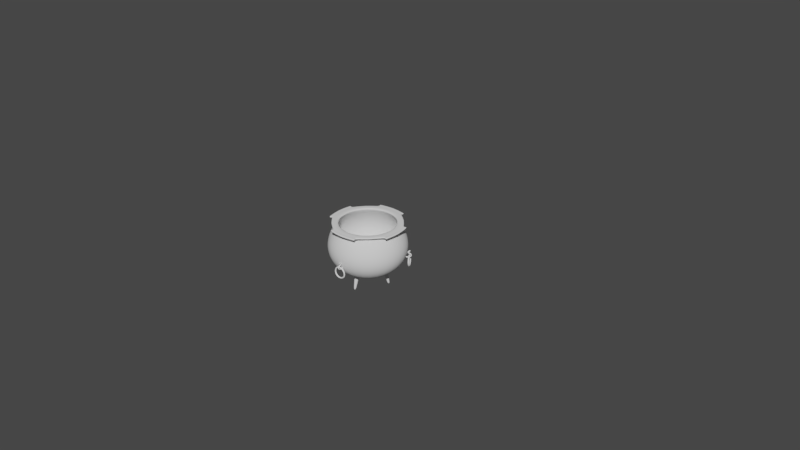 # Source: cauldron_ladle.blend  (saved by Blender 2.79.4; exported with 4.5.12 LTS)
import bpy
from mathutils import Matrix  # noqa: F401  (used for matrix-valued properties, if any)

bpy.ops.wm.read_factory_settings(use_empty=True)
scene = bpy.context.scene
scene.name = 'Scene'

# ---- collections
col_collection_1 = bpy.data.collections.new('Collection 1'); scene.collection.children.link(col_collection_1)
col_collection_1.hide_render = True
col_collection_1.hide_viewport = True
col_collection_2 = bpy.data.collections.new('Collection 2'); scene.collection.children.link(col_collection_2)
col_collection_5 = bpy.data.collections.new('Collection 5'); scene.collection.children.link(col_collection_5)
col_collection_5.hide_render = True
col_collection_5.hide_viewport = True

# ---- world
world_world = bpy.data.worlds.new('World'); scene.world = world_world
world_world.color = (0.05088, 0.05088, 0.05088)
world_world.use_sun_shadow = False
world_world.sun_shadow_jitter_overblur = 0.0
world_world.cycles.sampling_method = 'MANUAL'

# ---- meshes
me_plane = bpy.data.meshes.new('Plane')
me_plane.from_pydata([(0.01282, -0.007231, 0.08101), (0.01282, 0.0004619, 0.08101), (-0.01282, -0.007231, 0.08101), (-0.01282, 0.0004619, 0.08101), (0.0128, 0.0005405, 0.09063), (0.008524, 0.006937, 0.09063), (-0.008524, -0.01371, 0.09063), (-0.0128, -0.00731, 0.09063), (0.00846, 0.006989, 0.1002), (0.001353, 0.009933, 0.1002), (-0.001353, -0.0167, 0.1002), (-0.00846, -0.01376, 0.1002), (0.001271, 0.009941, 0.1099), (-0.006274, 0.00844, 0.1099), (0.006274, -0.01521, 0.1099), (-0.001271, -0.01671, 0.1099), (-0.006346, 0.008401, 0.1195), (-0.01179, 0.002962, 0.1195), (0.01179, -0.009731, 0.1195), (0.006346, -0.01517, 0.1195), (-0.01182, 0.002889, 0.1291), (-0.01333, -0.004656, 0.1291), (0.01333, -0.002113, 0.1291), (0.01182, -0.009658, 0.1291), (-0.01332, -0.004737, 0.1387), (-0.01037, -0.01184, 0.1387), (0.01037, 0.005076, 0.1387), (0.01332, -0.002032, 0.1387), (-0.01032, -0.01191, 0.1483), (-0.003925, -0.01618, 0.1483), (0.003925, 0.009413, 0.1483), (0.01032, 0.005139, 0.1483), (-0.003846, -0.01621, 0.1579), (0.003846, -0.01621, 0.1579), (-0.003846, 0.009437, 0.1579), (0.003846, 0.009437, 0.1579), (0.003925, -0.01618, 0.1676), (0.01032, -0.01191, 0.1676), (-0.01032, 0.005139, 0.1676), (-0.003925, 0.009413, 0.1676), (0.01037, -0.01184, 0.1772), (0.01332, -0.004737, 0.1772), (-0.01332, -0.002032, 0.1772), (-0.01037, 0.005076, 0.1772), (0.01333, -0.004656, 0.1868), (0.01182, 0.002889, 0.1868), (-0.01182, -0.009658, 0.1868), (-0.01333, -0.002113, 0.1868), (0.01179, 0.002962, 0.1964), (0.006346, 0.008401, 0.1964), (-0.006346, -0.01517, 0.1964), (-0.01179, -0.009731, 0.1964), (0.006274, 0.00844, 0.206), (-0.001271, 0.009941, 0.206), (0.001271, -0.01671, 0.206), (-0.006274, -0.01521, 0.206), (-0.001353, 0.009933, 0.2156), (-0.00846, 0.006989, 0.2156), (0.00846, -0.01376, 0.2156), (0.001353, -0.0167, 0.2156), (-0.008524, 0.006937, 0.2253), (-0.0128, 0.0005405, 0.2253), (0.0128, -0.00731, 0.2253), (0.008524, -0.01371, 0.2253), (-0.01282, 0.0004619, 0.2349), (-0.01282, -0.007231, 0.2349), (0.01282, 0.0004619, 0.2349), (0.01282, -0.007231, 0.2349), (-0.01282, 0.0004619, 0.2378), (-0.01282, -0.007231, 0.2378), (0.01282, 0.0004619, 0.2378), (0.01282, -0.007231, 0.2378), (-0.01282, 0.0004619, 0.4037), (-0.01282, -0.007231, 0.4037), (0.01282, 0.0004619, 0.4037), (0.01282, -0.007231, 0.4037), (-0.01282, 0.0004618, 0.4047), (-0.01282, -0.007231, 0.4048), (0.01282, 0.0004619, 0.4047), (0.01282, -0.007231, 0.4047), (-0.01998, 0.002608, 0.5177), (-0.01998, -0.009377, 0.5176), (0.01998, 0.003405, 0.5176), (0.01998, -0.00858, 0.5176), (-0.01255, 0.01209, 0.6484), (-0.01255, 0.004591, 0.6491), (0.01255, 0.01381, 0.6483), (0.01255, 0.006315, 0.649), (-0.01255, 0.01271, 0.6553), (-0.01255, 0.005208, 0.656), (0.01255, 0.01448, 0.6552), (0.01255, 0.006981, 0.6559), (-0.008463, 0.01505, 0.6953), (-0.008463, 0.009996, 0.6958), (0.008463, 0.0171, 0.6952), (0.008463, 0.01205, 0.6957), (-0.008463, 0.01548, 0.7009), (-0.008463, 0.01046, 0.7001), (0.008463, 0.01757, 0.7007), (0.008463, 0.01254, 0.7), (-0.008463, 0.008442, 0.7183), (-0.008463, 0.003365, 0.7183), (0.008463, 0.01065, 0.7182), (0.008463, 0.005578, 0.7182), (-0.008463, 0.01402, 0.7328), (-0.008463, 0.01161, 0.7373), (0.008463, 0.01633, 0.7327), (0.008463, 0.01396, 0.7372), (-0.008463, 0.03574, 0.7335), (-0.008463, 0.03868, 0.7376), (0.008463, 0.03806, 0.7332), (0.008463, 0.04103, 0.7373), (-0.008463, 0.04558, 0.7193), (-0.008463, 0.05056, 0.7182), (0.008463, 0.0478, 0.7189), (0.008463, 0.05277, 0.7179), (-0.008463, 0.0355, 0.7048), (-0.008463, 0.03852, 0.7007), (0.008463, 0.03762, 0.7045), (0.008463, 0.04061, 0.7004), (0.01282, -0.007231, 0.07765), (0.01282, 0.0004619, 0.07765), (-0.01282, -0.007231, 0.07765), (-0.01282, 0.0004619, 0.07765), (0.02288, -0.01444, 0.0), (0.02526, -0.002488, 0.0), (-0.02288, -0.01444, 0.0), (-0.02526, -0.002488, 0.0), (-0.0118, 0.0001554, 0.03883), (-0.0118, -0.006925, 0.03883), (0.0118, -0.006925, 0.03883), (0.0118, 0.0001554, 0.03883), (-2.406e-09, -0.007231, 0.08101), (-2.406e-09, 0.0004619, 0.08101), (0.002137, -0.006583, 0.09063), (0.003554, -0.004857, 0.1002), (0.003773, -0.002634, 0.1099), (0.00272, -0.0006647, 0.1195), (0.0007504, 0.000388, 0.1291), (-0.001472, 0.0001691, 0.1387), (-0.003198, -0.001248, 0.1483), (-0.003846, -0.003385, 0.1579), (-0.003198, -0.005522, 0.1676), (-0.001472, -0.006938, 0.1772), (0.0007504, -0.007157, 0.1868), (0.00272, -0.006104, 0.1964), (0.003773, -0.004135, 0.206), (0.003554, -0.001913, 0.2156), (0.002137, -0.0001864, 0.2253), (-2.406e-09, 0.0004619, 0.2349), (-0.002137, -0.0001864, 0.09063), (-0.003554, -0.001913, 0.1002), (-0.003773, -0.004135, 0.1099), (-0.00272, -0.006104, 0.1195), (-0.0007504, -0.007157, 0.1291), (0.001472, -0.006938, 0.1387), (0.003198, -0.005522, 0.1483), (0.003846, -0.003385, 0.1579), (0.003198, -0.001248, 0.1676), (0.001472, 0.0001691, 0.1772), (-0.0007504, 0.000388, 0.1868), (-0.00272, -0.0006647, 0.1964), (-0.003773, -0.002634, 0.206), (-0.003554, -0.004857, 0.2156), (-0.002137, -0.006583, 0.2253), (-2.406e-09, -0.007231, 0.2349), (-2.406e-09, 0.0004619, 0.2378), (-2.406e-09, -0.007231, 0.2378), (-2.406e-09, 0.0004619, 0.4037), (-2.406e-09, -0.007231, 0.4037), (-2.406e-09, 0.0004619, 0.4047), (-2.406e-09, -0.007231, 0.4047), (-2.406e-09, 0.003405, 0.5176), (-2.406e-09, -0.00858, 0.5176), (-2.406e-09, 0.01381, 0.6483), (-2.406e-09, 0.006315, 0.649), (-2.406e-09, 0.01448, 0.6552), (-2.406e-09, 0.006981, 0.6559), (-2.402e-09, 0.0171, 0.6952), (-2.402e-09, 0.009996, 0.6958), (-2.402e-09, 0.01757, 0.7007), (-2.402e-09, 0.01046, 0.7001), (-2.402e-09, 0.01065, 0.7182), (-2.402e-09, 0.005578, 0.7182), (-2.402e-09, 0.01402, 0.7328), (-2.402e-09, 0.01396, 0.7372), (-2.402e-09, 0.03806, 0.7332), (-2.402e-09, 0.03868, 0.7376), (-2.402e-09, 0.0478, 0.7189), (-2.402e-09, 0.05277, 0.7179), (-2.402e-09, 0.03762, 0.7045), (-2.402e-09, 0.04061, 0.7004), (-2.406e-09, -0.007231, 0.07765), (-2.406e-09, 0.0004619, 0.07765), (-2.402e-09, -0.01218, 0.0), (0.0, 0.0, 0.0), (-2.406e-09, -0.006925, 0.03883), (-2.406e-09, 0.0001554, 0.03883), (-4.234e-08, -0.1295, -0.0627), (0.01946, -0.03164, -0.02138), (0.01529, -0.05261, -0.03892), (0.01053, -0.07653, -0.05196), (0.005369, -0.1025, -0.05999), (0.06517, -0.03195, 0.0), (0.05542, -0.04654, -0.02138), (0.04354, -0.06431, -0.03892), (0.02999, -0.08459, -0.05196), (0.01529, -0.1066, -0.05999), (0.09753, -0.06431, 0.0), (0.08294, -0.07406, -0.02138), (0.06517, -0.08594, -0.03892), (0.04489, -0.09949, -0.05196), (0.02288, -0.1142, -0.05999), (0.115, -0.1066, 0.0), (0.09784, -0.11, -0.02138), (0.07687, -0.1142, -0.03892), (0.05295, -0.1189, -0.05196), (0.02699, -0.1241, -0.05999), (0.115, -0.1524, 0.0), (0.09784, -0.1489, -0.02138), (0.07687, -0.1448, -0.03892), (0.05295, -0.14, -0.05196), (0.02699, -0.1348, -0.05999), (0.09753, -0.1946, 0.0), (0.08294, -0.1849, -0.02138), (0.06517, -0.173, -0.03892), (0.04489, -0.1595, -0.05196), (0.02288, -0.1448, -0.05999), (0.06517, -0.227, 0.0), (0.05542, -0.2124, -0.02138), (0.04354, -0.1946, -0.03892), (0.02999, -0.1744, -0.05196), (0.01529, -0.1524, -0.05999), (0.02288, -0.2445, 0.0), (0.01946, -0.2273, -0.02138), (0.01529, -0.2063, -0.03892), (0.01053, -0.1824, -0.05196), (0.005369, -0.1565, -0.05999), (-0.02288, -0.2445, 0.0), (-0.01946, -0.2273, -0.02138), (-0.01529, -0.2063, -0.03892), (-0.01053, -0.1824, -0.05196), (-0.005369, -0.1565, -0.05999), (-0.06517, -0.227, 0.0), (-0.05542, -0.2124, -0.02138), (-0.04354, -0.1946, -0.03892), (-0.02999, -0.1744, -0.05196), (-0.01529, -0.1524, -0.05999), (-0.09753, -0.1946, 0.0), (-0.08294, -0.1849, -0.02138), (-0.06517, -0.173, -0.03892), (-0.04489, -0.1595, -0.05196), (-0.02288, -0.1448, -0.05999), (-0.115, -0.1524, 0.0), (-0.09784, -0.1489, -0.02138), (-0.07687, -0.1448, -0.03892), (-0.05295, -0.14, -0.05196), (-0.02699, -0.1348, -0.05999), (-0.115, -0.1066, 0.0), (-0.09784, -0.11, -0.02138), (-0.07687, -0.1142, -0.03892), (-0.05295, -0.1189, -0.05196), (-0.02699, -0.1241, -0.05999), (-0.09753, -0.06431, 0.0), (-0.08294, -0.07406, -0.02138), (-0.06517, -0.08594, -0.03892), (-0.04489, -0.09949, -0.05196), (-0.02288, -0.1142, -0.05999), (-0.06517, -0.03195, 0.0), (-0.05542, -0.04654, -0.02138), (-0.04354, -0.06431, -0.03892), (-0.02999, -0.08459, -0.05196), (-0.01529, -0.1066, -0.05999), (-0.01946, -0.03164, -0.02138), (-0.01529, -0.05261, -0.03892), (-0.01053, -0.07653, -0.05196), (-0.005369, -0.1025, -0.05999), (-1.922e-08, -0.02973, -0.02138), (-2.342e-08, -0.0511, -0.03892), (-3.183e-08, -0.07549, -0.05196), (-4.024e-08, -0.102, -0.05999), (-4.409e-08, -0.1295, -0.06979), (0.02148, -0.02148, -0.02847), (0.01688, -0.04463, -0.04601), (0.01163, -0.07103, -0.05905), (0.005927, -0.09968, -0.06708), (0.07193, -0.02182, 0.0), (0.06118, -0.03792, -0.02847), (0.04806, -0.05754, -0.04601), (0.03311, -0.07993, -0.05905), (0.01688, -0.1042, -0.06708), (0.1077, -0.05754, 0.0), (0.09156, -0.0683, -0.02847), (0.07193, -0.08141, -0.04601), (0.04955, -0.09637, -0.05905), (0.02526, -0.1126, -0.06708), (0.127, -0.1042, 0.0), (0.108, -0.108, -0.02847), (0.08485, -0.1126, -0.04601), (0.05845, -0.1179, -0.05905), (0.0298, -0.1236, -0.06708), (0.127, -0.1547, 0.0), (0.108, -0.151, -0.02847), (0.08485, -0.1464, -0.04601), (0.05845, -0.1411, -0.05905), (0.0298, -0.1354, -0.06708), (0.1077, -0.2014, 0.0), (0.09156, -0.1907, -0.02847), (0.07193, -0.1775, -0.04601), (0.04955, -0.1626, -0.05905), (0.02526, -0.1464, -0.06708), (0.07193, -0.2371, 0.0), (0.06118, -0.221, -0.02847), (0.04806, -0.2014, -0.04601), (0.03311, -0.179, -0.05905), (0.01688, -0.1547, -0.06708), (0.02526, -0.2565, 0.0), (0.02148, -0.2375, -0.02847), (0.01688, -0.2143, -0.04601), (0.01163, -0.1879, -0.05905), (0.005927, -0.1593, -0.06708), (-0.02526, -0.2565, 0.0), (-0.02148, -0.2375, -0.02847), (-0.01688, -0.2143, -0.04601), (-0.01163, -0.1879, -0.05905), (-0.005927, -0.1593, -0.06708), (-0.07193, -0.2371, 0.0), (-0.06118, -0.221, -0.02847), (-0.04807, -0.2014, -0.04601), (-0.03311, -0.179, -0.05905), (-0.01688, -0.1547, -0.06708), (-0.1077, -0.2014, 0.0), (-0.09156, -0.1907, -0.02847), (-0.07193, -0.1775, -0.04601), (-0.04955, -0.1626, -0.05905), (-0.02526, -0.1464, -0.06708), (-0.127, -0.1547, 0.0), (-0.108, -0.151, -0.02847), (-0.08485, -0.1464, -0.04601), (-0.05845, -0.1411, -0.05905), (-0.0298, -0.1354, -0.06708), (-0.127, -0.1042, 0.0), (-0.108, -0.108, -0.02847), (-0.08485, -0.1126, -0.04601), (-0.05845, -0.1179, -0.05905), (-0.0298, -0.1236, -0.06708), (-0.1077, -0.05754, 0.0), (-0.09156, -0.0683, -0.02847), (-0.07193, -0.08141, -0.04601), (-0.04955, -0.09637, -0.05905), (-0.02526, -0.1126, -0.06708), (-0.07193, -0.02182, 0.0), (-0.06118, -0.03792, -0.02847), (-0.04807, -0.05754, -0.04601), (-0.03311, -0.07993, -0.05905), (-0.01688, -0.1042, -0.06708), (-0.02148, -0.02148, -0.02847), (-0.01688, -0.04463, -0.04601), (-0.01163, -0.07103, -0.05905), (-0.005927, -0.09968, -0.06708), (-1.856e-08, -0.01937, -0.02847), (-2.32e-08, -0.04296, -0.04601), (-3.249e-08, -0.06989, -0.05905), (-4.177e-08, -0.0991, -0.06708), (0.07061, -0.0238, -0.003506), (0.1057, -0.05887, -0.003506), (0.1247, -0.1047, -0.003507), (0.1247, -0.1543, -0.003506), (0.1057, -0.2001, -0.003506), (0.07061, -0.2352, -0.003506), (0.02479, -0.2541, -0.003506), (-0.02479, -0.2541, -0.003506), (-0.07061, -0.2352, -0.003506), (-0.1057, -0.2001, -0.003506), (-0.1247, -0.1543, -0.003506), (-0.1247, -0.1047, -0.003506), (-0.1057, -0.05887, -0.003506), (-0.07061, -0.0238, -0.003506), (-2.286e-09, -0.002385, -0.003506), (-0.02479, -0.004827, -0.003506), (0.02479, -0.004827, -0.003506), (0.06455, -0.03288, -0.001356), (0.0966, -0.06493, -0.001356), (0.114, -0.1068, -0.001356), (0.114, -0.1521, -0.001356), (0.0966, -0.194, -0.001356), (0.06455, -0.2261, -0.001356), (0.02267, -0.2434, -0.001356), (-0.02267, -0.2434, -0.001356), (-0.06455, -0.2261, -0.001356), (-0.0966, -0.194, -0.001356), (-0.114, -0.1521, -0.001356), (-0.114, -0.1068, -0.001356), (-0.0966, -0.06493, -0.001356), (-0.06455, -0.03288, -0.001356), (-0.02267, -0.01553, -0.001356), (0.02267, -0.01553, -0.001356), (-3.469e-09, -0.0133, -0.001356), (0.0137, 0.0008027, 0.4156), (0.0137, -0.007418, 0.4157), (-0.0137, -0.007495, 0.4156), (-0.0137, 0.0007259, 0.4156), (-2.406e-09, 0.0008027, 0.4156), (-2.406e-09, -0.007418, 0.4157), (0.01297, 0.005173, 0.6385), (-0.01297, 0.003523, 0.6386), (-0.01297, 0.01127, 0.6379), (0.01297, 0.01292, 0.6377), (-2.406e-09, 0.01292, 0.6377), (-2.406e-09, 0.005173, 0.6385)], [], [(132, 0, 4, 134), (134, 4, 8, 135), (135, 8, 12, 136), (136, 12, 16, 137), (137, 16, 20, 138), (138, 20, 24, 139), (139, 24, 28, 140), (140, 28, 32, 141), (141, 32, 36, 142), (142, 36, 40, 143), (143, 40, 44, 144), (144, 44, 48, 145), (145, 48, 52, 146), (146, 52, 56, 147), (147, 56, 60, 148), (148, 60, 64, 149), (0, 1, 5, 4), (4, 5, 9, 8), (8, 9, 13, 12), (12, 13, 17, 16), (16, 17, 21, 20), (20, 21, 25, 24), (24, 25, 29, 28), (28, 29, 33, 32), (32, 33, 37, 36), (36, 37, 41, 40), (40, 41, 45, 44), (44, 45, 49, 48), (48, 49, 53, 52), (52, 53, 57, 56), (56, 57, 61, 60), (60, 61, 65, 64), (133, 3, 7, 150), (150, 7, 11, 151), (151, 11, 15, 152), (152, 15, 19, 153), (153, 19, 23, 154), (154, 23, 27, 155), (155, 27, 31, 156), (156, 31, 35, 157), (157, 35, 39, 158), (158, 39, 43, 159), (159, 43, 47, 160), (160, 47, 51, 161), (161, 51, 55, 162), (162, 55, 59, 163), (163, 59, 63, 164), (164, 63, 67, 165), (3, 2, 6, 7), (7, 6, 10, 11), (11, 10, 14, 15), (15, 14, 18, 19), (19, 18, 22, 23), (23, 22, 26, 27), (27, 26, 30, 31), (31, 30, 34, 35), (35, 34, 38, 39), (39, 38, 42, 43), (43, 42, 46, 47), (47, 46, 50, 51), (51, 50, 54, 55), (55, 54, 58, 59), (59, 58, 62, 63), (63, 62, 66, 67), (67, 66, 70, 71), (149, 64, 68, 166), (64, 65, 69, 68), (165, 67, 71, 167), (167, 71, 75, 169), (166, 68, 72, 168), (71, 70, 74, 75), (68, 69, 73, 72), (169, 75, 79, 171), (168, 72, 76, 170), (75, 74, 78, 79), (72, 73, 77, 76), (399, 398, 82, 83), (401, 400, 81, 80), (403, 399, 83, 173), (402, 401, 80, 172), (409, 404, 87, 175), (408, 406, 84, 174), (404, 407, 86, 87), (406, 405, 85, 84), (174, 84, 88, 176), (87, 86, 90, 91), (84, 85, 89, 88), (175, 87, 91, 177), (91, 90, 94, 95), (88, 89, 93, 92), (177, 91, 95, 179), (176, 88, 92, 178), (179, 95, 99, 181), (178, 92, 96, 180), (95, 94, 98, 99), (92, 93, 97, 96), (99, 98, 102, 103), (96, 97, 101, 100), (181, 99, 103, 183), (180, 96, 100, 182), (100, 101, 105, 104), (183, 103, 107, 185), (182, 100, 104, 184), (103, 102, 106, 107), (185, 107, 111, 187), (184, 104, 108, 186), (107, 106, 110, 111), (104, 105, 109, 108), (111, 110, 114, 115), (108, 109, 113, 112), (187, 111, 115, 189), (186, 108, 112, 188), (189, 115, 119, 191), (188, 112, 116, 190), (115, 114, 118, 119), (112, 113, 117, 116), (190, 116, 117, 191), (133, 1, 121, 193), (132, 2, 122, 192), (2, 3, 123, 122), (1, 0, 120, 121), (129, 128, 127, 126), (131, 130, 124, 125), (197, 131, 125, 195), (196, 129, 126, 194), (192, 122, 129, 196), (193, 121, 131, 197), (121, 120, 130, 131), (122, 123, 128, 129), (123, 193, 197, 128), (120, 192, 196, 130), (130, 196, 194, 124), (128, 197, 195, 127), (0, 132, 192, 120), (3, 133, 193, 123), (118, 190, 191, 119), (114, 188, 190, 118), (113, 189, 191, 117), (110, 186, 188, 114), (109, 187, 189, 113), (106, 184, 186, 110), (105, 185, 187, 109), (102, 182, 184, 106), (101, 183, 185, 105), (98, 180, 182, 102), (97, 181, 183, 101), (94, 178, 180, 98), (93, 179, 181, 97), (90, 176, 178, 94), (89, 177, 179, 93), (85, 175, 177, 89), (86, 174, 176, 90), (407, 408, 174, 86), (405, 409, 175, 85), (398, 402, 172, 82), (400, 403, 173, 81), (74, 168, 170, 78), (73, 169, 171, 77), (70, 166, 168, 74), (69, 167, 169, 73), (65, 165, 167, 69), (66, 149, 166, 70), (61, 164, 165, 65), (57, 163, 164, 61), (53, 162, 163, 57), (49, 161, 162, 53), (45, 160, 161, 49), (41, 159, 160, 45), (37, 158, 159, 41), (33, 157, 158, 37), (29, 156, 157, 33), (25, 155, 156, 29), (21, 154, 155, 25), (17, 153, 154, 21), (13, 152, 153, 17), (9, 151, 152, 13), (5, 150, 151, 9), (1, 133, 150, 5), (62, 148, 149, 66), (58, 147, 148, 62), (54, 146, 147, 58), (50, 145, 146, 54), (46, 144, 145, 50), (42, 143, 144, 46), (38, 142, 143, 42), (34, 141, 142, 38), (30, 140, 141, 34), (26, 139, 140, 30), (22, 138, 139, 26), (18, 137, 138, 22), (14, 136, 137, 18), (10, 135, 136, 14), (6, 134, 135, 10), (2, 132, 134, 6), (397, 396, 124, 194), (278, 200, 199, 277), (279, 201, 200, 278), (280, 202, 201, 279), (198, 202, 280), (204, 209, 382, 381), (198, 212, 207), (382, 208, 203, 381), (201, 206, 205, 200), (202, 207, 206, 201), (198, 217, 212), (383, 213, 208, 382), (206, 211, 210, 205), (207, 212, 211, 206), (209, 214, 383, 382), (384, 218, 213, 383), (211, 216, 215, 210), (212, 217, 216, 211), (214, 219, 384, 383), (198, 222, 217), (385, 223, 218, 384), (216, 221, 220, 215), (217, 222, 221, 216), (219, 224, 385, 384), (198, 227, 222), (386, 228, 223, 385), (221, 226, 225, 220), (222, 227, 226, 221), (224, 229, 386, 385), (198, 232, 227), (387, 233, 228, 386), (226, 231, 230, 225), (227, 232, 231, 226), (229, 234, 387, 386), (198, 237, 232), (388, 238, 233, 387), (231, 236, 235, 230), (232, 237, 236, 231), (234, 239, 388, 387), (198, 242, 237), (389, 243, 238, 388), (236, 241, 240, 235), (237, 242, 241, 236), (239, 244, 389, 388), (198, 247, 242), (241, 246, 245, 240), (242, 247, 246, 241), (244, 249, 390, 389), (198, 252, 247), (390, 248, 243, 389), (246, 251, 250, 245), (247, 252, 251, 246), (249, 254, 391, 390), (198, 257, 252), (391, 253, 248, 390), (252, 257, 256, 251), (254, 259, 392, 391), (198, 262, 257), (392, 258, 253, 391), (251, 256, 255, 250), (259, 264, 393, 392), (198, 267, 262), (393, 263, 258, 392), (256, 261, 260, 255), (257, 262, 261, 256), (264, 269, 394, 393), (198, 272, 267), (394, 268, 263, 393), (261, 266, 265, 260), (262, 267, 266, 261), (198, 276, 272), (395, 126, 268, 394), (266, 271, 270, 265), (267, 272, 271, 266), (269, 273, 395, 394), (282, 380, 364, 287), (271, 275, 274, 270), (272, 276, 275, 271), (198, 207, 202), (395, 397, 194, 126), (274, 278, 277, 273), (275, 279, 278, 274), (276, 280, 279, 275), (198, 280, 276), (378, 195, 125, 380), (361, 360, 282, 283), (362, 361, 283, 284), (363, 362, 284, 285), (281, 363, 285), (287, 364, 365, 292), (290, 295, 281), (286, 291, 365, 364), (283, 288, 289, 284), (284, 289, 290, 285), (295, 300, 281), (291, 296, 366, 365), (288, 293, 294, 289), (289, 294, 295, 290), (292, 365, 366, 297), (296, 301, 367, 366), (293, 298, 299, 294), (294, 299, 300, 295), (297, 366, 367, 302), (300, 305, 281), (301, 306, 368, 367), (298, 303, 304, 299), (299, 304, 305, 300), (302, 367, 368, 307), (305, 310, 281), (306, 311, 369, 368), (303, 308, 309, 304), (304, 309, 310, 305), (307, 368, 369, 312), (310, 315, 281), (311, 316, 370, 369), (308, 313, 314, 309), (309, 314, 315, 310), (312, 369, 370, 317), (315, 320, 281), (316, 321, 371, 370), (313, 318, 319, 314), (314, 319, 320, 315), (317, 370, 371, 322), (320, 325, 281), (321, 326, 372, 371), (318, 323, 324, 319), (319, 324, 325, 320), (322, 371, 372, 327), (325, 330, 281), (323, 328, 329, 324), (324, 329, 330, 325), (327, 372, 373, 332), (330, 335, 281), (326, 331, 373, 372), (328, 333, 334, 329), (329, 334, 335, 330), (332, 373, 374, 337), (335, 340, 281), (331, 336, 374, 373), (334, 339, 340, 335), (337, 374, 375, 342), (340, 345, 281), (336, 341, 375, 374), (333, 338, 339, 334), (342, 375, 376, 347), (345, 350, 281), (341, 346, 376, 375), (338, 343, 344, 339), (339, 344, 345, 340), (347, 376, 377, 352), (350, 355, 281), (346, 351, 377, 376), (343, 348, 349, 344), (344, 349, 350, 345), (355, 359, 281), (351, 127, 379, 377), (348, 353, 354, 349), (349, 354, 355, 350), (352, 377, 379, 356), (213, 218, 301, 296), (381, 203, 124, 396), (353, 357, 358, 354), (354, 358, 359, 355), (285, 290, 281), (379, 127, 195, 378), (357, 356, 360, 361), (358, 357, 361, 362), (359, 358, 362, 363), (281, 359, 363), (238, 243, 326, 321), (248, 253, 336, 331), (228, 233, 316, 311), (233, 238, 321, 316), (203, 286, 125, 124), (263, 268, 351, 346), (218, 223, 306, 301), (258, 263, 346, 341), (203, 208, 291, 286), (243, 248, 331, 326), (253, 258, 341, 336), (223, 228, 311, 306), (208, 213, 296, 291), (268, 126, 127, 351), (286, 364, 380, 125), (356, 379, 378, 360), (352, 356, 357, 353), (347, 352, 353, 348), (342, 347, 348, 343), (337, 342, 343, 338), (332, 337, 338, 333), (327, 332, 333, 328), (322, 327, 328, 323), (317, 322, 323, 318), (312, 317, 318, 313), (307, 312, 313, 308), (302, 307, 308, 303), (297, 302, 303, 298), (292, 297, 298, 293), (287, 292, 293, 288), (282, 287, 288, 283), (360, 378, 380, 282), (273, 277, 397, 395), (270, 274, 273, 269), (265, 270, 269, 264), (260, 265, 264, 259), (255, 260, 259, 254), (250, 255, 254, 249), (245, 250, 249, 244), (240, 245, 244, 239), (235, 240, 239, 234), (230, 235, 234, 229), (225, 230, 229, 224), (220, 225, 224, 219), (215, 220, 219, 214), (210, 215, 214, 209), (205, 210, 209, 204), (200, 205, 204, 199), (277, 199, 396, 397), (199, 204, 381, 396), (77, 171, 403, 400), (78, 170, 402, 398), (170, 76, 401, 402), (171, 79, 399, 403), (76, 77, 400, 401), (79, 78, 398, 399), (81, 173, 409, 405), (82, 172, 408, 407), (80, 81, 405, 406), (83, 82, 407, 404), (172, 80, 406, 408), (173, 83, 404, 409)])
me_plane.polygons.foreach_set('use_smooth', [True] * 425)
me_plane.use_remesh_preserve_volume = False
me_plane.use_remesh_preserve_attributes = False
me_plane.use_mirror_vertex_groups = False
me_plane.update()
me_cubeziercurve = bpy.data.meshes.new('CUBezierCurve')
me_cubeziercurve.from_pydata([(0.05102, 3.627e-09, 0.08956), (0.1005, 4.921e-09, 0.09984), (0.1471, 4.142e-09, 0.1165), (0.1895, 1.547e-09, 0.1391), (0.2263, -2.607e-09, 0.1672), (0.2563, -8.061e-09, 0.2005), (0.278, -1.456e-08, 0.2385), (0.2902, -2.184e-08, 0.2809), (0.2916, -2.965e-08, 0.3272), (0.2807, -3.773e-08, 0.3769), (0.2562, -4.582e-08, 0.4299), (0.2169, -5.367e-08, 0.4855), (0.2167, -5.456e-08, 0.4927), (0.2277, -5.48e-08, 0.4961), (0.2397, 0.0, 0.4966), (0.2546, 0.0, 0.4961), (0.2664, -5.384e-08, 0.4946), (0.04714, 0.01952, 0.08956), (0.09285, 0.03846, 0.09984), (0.1359, 0.05629, 0.1165), (0.1751, 0.07251, 0.1391), (0.2091, 0.08661, 0.1672), (0.2368, 0.09808, 0.2005), (0.2569, 0.1064, 0.2385), (0.2682, 0.1111, 0.2809), (0.2694, 0.1116, 0.3272), (0.2593, 0.1074, 0.3769), (0.2367, 0.09806, 0.4299), (0.2004, 0.083, 0.4855), (0.2002, 0.08292, 0.4927), (0.2104, 0.08715, 0.4961), (0.2214, 0.09172, 0.4966), (0.2352, 0.09744, 0.4961), (0.2462, 0.102, 0.4946), (0.03608, 0.03608, 0.08956), (0.07106, 0.07106, 0.09984), (0.104, 0.104, 0.1165), (0.134, 0.134, 0.1391), (0.16, 0.16, 0.1672), (0.1812, 0.1812, 0.2005), (0.1966, 0.1966, 0.2385), (0.2052, 0.2052, 0.2809), (0.2062, 0.2062, 0.3272), (0.1985, 0.1985, 0.3769), (0.1812, 0.1812, 0.4299), (0.1534, 0.1534, 0.4855), (0.1532, 0.1532, 0.4927), (0.161, 0.161, 0.4961), (0.1695, 0.1695, 0.4966), (0.1801, 0.1801, 0.4961), (0.1884, 0.1884, 0.4946), (0.01952, 0.04714, 0.08956), (0.03846, 0.09285, 0.09984), (0.05629, 0.1359, 0.1165), (0.07251, 0.1751, 0.1391), (0.08661, 0.2091, 0.1672), (0.09808, 0.2368, 0.2005), (0.1064, 0.2569, 0.2385), (0.1111, 0.2682, 0.2809), (0.1116, 0.2694, 0.3272), (0.1074, 0.2593, 0.3769), (0.09806, 0.2367, 0.4299), (0.083, 0.2004, 0.4855), (0.08292, 0.2002, 0.4927), (0.08715, 0.2104, 0.4961), (0.09172, 0.2214, 0.4966), (0.09744, 0.2352, 0.4961), (0.102, 0.2462, 0.4946), (-5.857e-09, 0.05102, 0.08956), (-9.314e-09, 0.1005, 0.09984), (-1.057e-08, 0.1471, 0.1165), (-9.83e-09, 0.1895, 0.1391), (-7.287e-09, 0.2263, 0.1672), (-3.142e-09, 0.2563, 0.2005), (2.405e-09, 0.278, 0.2385), (9.154e-09, 0.2902, 0.2809), (1.691e-08, 0.2916, 0.3272), (2.546e-08, 0.2807, 0.3769), (3.462e-08, 0.2562, 0.4299), (4.419e-08, 0.2169, 0.4855), (4.509e-08, 0.2167, 0.4927), (4.485e-08, 0.2277, 0.4961), (0.0, 0.2397, 0.4966), (0.0, 0.2546, 0.4961), (4.219e-08, 0.2664, 0.4946), (-1.073e-09, -1.073e-09, 0.08604), (0.2908, 0.0, 0.4946), (0.2687, 0.1113, 0.4946), (0.1115, 0.2692, 0.4946), (0.0, 0.2914, 0.4946), (2.11e-08, 0.2789, 0.4946), (0.1067, 0.2577, 0.4946), (0.2574, 0.1066, 0.4946), (0.2786, -2.692e-08, 0.4946), (0.08943, 0.2219, 0.4966), (0.09501, 0.2357, 0.4961), (0.09941, 0.2467, 0.4946), (0.1087, 0.2698, 0.4946), (0.1041, 0.2582, 0.4946), (0.2219, 0.08942, 0.4966), (0.2357, 0.09501, 0.4961), (0.2467, 0.09941, 0.4946), (0.2693, 0.1085, 0.4946), (0.258, 0.104, 0.4946)], [], [(0, 17, 85), (17, 34, 85), (34, 51, 85), (51, 68, 85), (1, 18, 17, 0), (18, 35, 34, 17), (35, 52, 51, 34), (52, 69, 68, 51), (2, 19, 18, 1), (19, 36, 35, 18), (36, 53, 52, 35), (53, 70, 69, 52), (3, 20, 19, 2), (20, 37, 36, 19), (37, 54, 53, 36), (54, 71, 70, 53), (4, 21, 20, 3), (21, 38, 37, 20), (38, 55, 54, 37), (55, 72, 71, 54), (5, 22, 21, 4), (22, 39, 38, 21), (39, 56, 55, 38), (56, 73, 72, 55), (6, 23, 22, 5), (23, 40, 39, 22), (40, 57, 56, 39), (57, 74, 73, 56), (7, 24, 23, 6), (24, 41, 40, 23), (41, 58, 57, 40), (58, 75, 74, 57), (8, 25, 24, 7), (25, 42, 41, 24), (42, 59, 58, 41), (59, 76, 75, 58), (9, 26, 25, 8), (26, 43, 42, 25), (43, 60, 59, 42), (60, 77, 76, 59), (10, 27, 26, 9), (27, 44, 43, 26), (44, 61, 60, 43), (61, 78, 77, 60), (11, 28, 27, 10), (28, 45, 44, 27), (45, 62, 61, 44), (62, 79, 78, 61), (30, 47, 46, 29), (47, 64, 63, 46), (64, 81, 80, 63), (29, 46, 45, 28), (46, 63, 62, 45), (63, 80, 79, 62), (100, 32, 31, 99), (32, 49, 48, 31), (49, 66, 65, 48), (95, 83, 82, 94), (31, 48, 47, 30), (48, 65, 64, 47), (94, 82, 81, 64), (33, 50, 49, 32), (50, 67, 66, 49), (96, 84, 83, 95), (99, 31, 30), (101, 33, 32, 100), (12, 29, 28, 11), (98, 97, 89, 90), (103, 102, 87, 92), (96, 98, 90, 84), (101, 103, 92, 33), (67, 91, 98, 96), (91, 88, 97, 98), (67, 96, 95, 66), (65, 94, 64), (66, 95, 94, 65), (16, 93, 103, 101), (93, 86, 102, 103), (16, 101, 100, 15), (14, 99, 30, 13), (15, 100, 99, 14), (13, 30, 29, 12)])
me_cubeziercurve.polygons.foreach_set('use_smooth', [True] * 82)
me_cubeziercurve.use_remesh_preserve_volume = False
me_cubeziercurve.use_remesh_preserve_attributes = False
me_cubeziercurve.use_mirror_vertex_groups = False
me_cubeziercurve.update()
me_cubeziercurve_000 = bpy.data.meshes.new('CUBezierCurve.000')
me_cubeziercurve_000.from_pydata([(0.2709, 0.1535, 0.1993), (0.2684, 0.1578, 0.1993), (0.2488, 0.1393, 0.1432), (0.2441, 0.1474, 0.1468), (0.2685, 0.1507, 0.1464), (0.2648, 0.1572, 0.1464), (0.2625, 0.1558, 0.1525), (0.2662, 0.1494, 0.1525), (0.2797, 0.1572, 0.1586), (0.2759, 0.1636, 0.1586), (0.2705, 0.1604, 0.1605), (0.2742, 0.154, 0.1605), (0.2772, 0.1558, 0.1733), (0.2735, 0.1622, 0.1733), (0.2684, 0.1593, 0.1699), (0.2721, 0.1528, 0.1699), (0.2645, 0.1484, 0.1829), (0.2608, 0.1548, 0.1829), (0.2563, 0.1523, 0.1778), (0.26, 0.1458, 0.1778), (0.2592, 0.1454, 0.1851), (0.2555, 0.1518, 0.1851), (0.25, 0.1486, 0.1838), (0.2537, 0.1422, 0.1838), (0.2607, 0.1462, 0.1878), (0.257, 0.1527, 0.1878), (0.2522, 0.1499, 0.1922), (0.2559, 0.1434, 0.1922), (0.264, 0.1481, 0.1911), (0.2603, 0.1546, 0.1911), (0.2565, 0.1524, 0.1968), (0.2602, 0.1459, 0.1968), (0.2691, 0.1511, 0.1946), (0.2654, 0.1575, 0.1946), (0.2639, 0.1566, 0.2014), (0.2676, 0.1502, 0.2014), (0.2676, 0.1502, 0.1743), (0.2521, 0.1498, 0.18), (0.269, 0.1553, 0.169), (0.28, 0.1574, 0.1661), (0.2715, 0.1525, 0.2029), (0.2537, 0.1529, 0.19), (0.2451, 0.1458, 0.1504), (0.2504, 0.1446, 0.1834), (0.2607, 0.1462, 0.1842), (0.2672, 0.1543, 0.1448), (0.2587, 0.1536, 0.1896), (0.2722, 0.1614, 0.1521), (0.2667, 0.1497, 0.1932), (0.2555, 0.1518, 0.1504), (0.2678, 0.1589, 0.2029), (0.2528, 0.146, 0.1933), (0.2756, 0.1527, 0.1716), (0.2555, 0.1518, 0.1432), (0.2549, 0.1429, 0.1903), (0.2637, 0.1523, 0.1842), (0.271, 0.1564, 0.161), (0.257, 0.1484, 0.1766), (0.2638, 0.1523, 0.154), (0.2592, 0.1454, 0.1432), (0.2574, 0.1422, 0.1844), (0.2582, 0.1448, 0.1948), (0.2639, 0.1566, 0.1743), (0.2763, 0.1638, 0.1661), (0.2631, 0.1519, 0.1897), (0.27, 0.1623, 0.1716), (0.2719, 0.1527, 0.1793), (0.2717, 0.1526, 0.1566), (0.257, 0.1527, 0.1842), (0.2778, 0.154, 0.1595), (0.263, 0.1454, 0.194), (0.2545, 0.1512, 0.1948), (0.2632, 0.1455, 0.1804), (0.2683, 0.1485, 0.1494), (0.2601, 0.1502, 0.1868), (0.2518, 0.1518, 0.1844), (0.2592, 0.1454, 0.1504), (0.263, 0.1561, 0.1932), (0.2715, 0.1525, 0.1957), (0.2574, 0.1486, 0.1983), (0.2742, 0.154, 0.1651), (0.2512, 0.1493, 0.1903), (0.2558, 0.1434, 0.18), (0.2601, 0.1459, 0.1868), (0.2792, 0.1612, 0.1581), (0.2627, 0.1581, 0.1494), (0.2696, 0.1557, 0.1993), (0.2693, 0.1491, 0.198), (0.2723, 0.1636, 0.1595), (0.2575, 0.1551, 0.194), (0.2576, 0.1552, 0.1804), (0.2682, 0.1591, 0.1793), (0.268, 0.159, 0.1566), (0.2677, 0.1545, 0.193), (0.2653, 0.1532, 0.2031), (0.2638, 0.148, 0.1995), (0.2624, 0.1472, 0.1896), (0.2759, 0.155, 0.1521), (0.2601, 0.1544, 0.1995), (0.2678, 0.1589, 0.1957), (0.2592, 0.1432, 0.19), (0.2766, 0.1597, 0.1742), (0.2637, 0.1587, 0.198), (0.2588, 0.1494, 0.1854), (0.2705, 0.1604, 0.1651), (0.2564, 0.1523, 0.1868), (0.2696, 0.1557, 0.1939), (0.2668, 0.1605, 0.1993), (0.2696, 0.1557, 0.2047), (0.2724, 0.1509, 0.1993), (0.2573, 0.1486, 0.1414), (0.2546, 0.1534, 0.1468), (0.2573, 0.1486, 0.1522), (0.2601, 0.1438, 0.1468), (0.2751, 0.1588, 0.1509), (0.2692, 0.1618, 0.1543), (0.2688, 0.1552, 0.1577), (0.2747, 0.1522, 0.1543), (0.2796, 0.1614, 0.1663), (0.2724, 0.1637, 0.1656), (0.2709, 0.1564, 0.1648), (0.278, 0.1541, 0.1656), (0.2712, 0.1566, 0.1806), (0.2651, 0.1595, 0.1768), (0.2647, 0.1528, 0.1731), (0.2707, 0.1499, 0.1768), (0.2601, 0.1502, 0.1852), (0.2536, 0.1529, 0.1821), (0.2528, 0.1459, 0.179), (0.2592, 0.1432, 0.1821), (0.2595, 0.1498, 0.186), (0.2528, 0.1524, 0.1886), (0.2517, 0.1453, 0.1912), (0.2584, 0.1428, 0.1886), (0.2616, 0.1511, 0.1883), (0.2557, 0.154, 0.1922), (0.2553, 0.1474, 0.1961), (0.2612, 0.1444, 0.1922), (0.2656, 0.1533, 0.1917), (0.2606, 0.1569, 0.1964), (0.2612, 0.1508, 0.2011), (0.2662, 0.1472, 0.1964), (0.2376, 0.1329, 0.1515), (0.2362, 0.1364, 0.1532), (0.2375, 0.1307, 0.148), (0.2333, 0.1347, 0.1429), (0.232, 0.1382, 0.1446), (0.2339, 0.1393, 0.1515), (0.232, 0.1404, 0.148), (0.2357, 0.1318, 0.1446), (0.2451, 0.1458, 0.1432), (0.2469, 0.1426, 0.1414), (0.2497, 0.1377, 0.1468), (0.2469, 0.1426, 0.1522), (0.2488, 0.1393, 0.1504), (-0.2684, 0.1578, 0.1993), (-0.2709, 0.1535, 0.1993), (-0.2451, 0.1458, 0.1432), (-0.2497, 0.1377, 0.1468), (-0.2648, 0.1572, 0.1464), (-0.2685, 0.1507, 0.1464), (-0.2662, 0.1494, 0.1525), (-0.2625, 0.1558, 0.1525), (-0.2759, 0.1636, 0.1586), (-0.2797, 0.1572, 0.1586), (-0.2742, 0.154, 0.1605), (-0.2705, 0.1604, 0.1605), (-0.2735, 0.1622, 0.1733), (-0.2772, 0.1558, 0.1733), (-0.2721, 0.1528, 0.1699), (-0.2684, 0.1592, 0.1699), (-0.2608, 0.1548, 0.1829), (-0.2645, 0.1484, 0.1829), (-0.26, 0.1458, 0.1778), (-0.2563, 0.1523, 0.1778), (-0.2555, 0.1518, 0.1851), (-0.2592, 0.1454, 0.1851), (-0.2537, 0.1422, 0.1838), (-0.25, 0.1486, 0.1838), (-0.257, 0.1527, 0.1878), (-0.2607, 0.1462, 0.1878), (-0.2559, 0.1434, 0.1922), (-0.2522, 0.1499, 0.1922), (-0.2603, 0.1546, 0.1911), (-0.264, 0.1481, 0.1911), (-0.2602, 0.1459, 0.1968), (-0.2565, 0.1524, 0.1968), (-0.2654, 0.1575, 0.1946), (-0.2691, 0.1511, 0.1946), (-0.2676, 0.1502, 0.2014), (-0.2639, 0.1566, 0.2014), (-0.2639, 0.1566, 0.1743), (-0.2558, 0.1434, 0.18), (-0.269, 0.1553, 0.169), (-0.2763, 0.1638, 0.1661), (-0.2678, 0.1589, 0.2029), (-0.2592, 0.1432, 0.19), (-0.2488, 0.1393, 0.1504), (-0.2504, 0.1446, 0.1834), (-0.257, 0.1527, 0.1842), (-0.2672, 0.1543, 0.1448), (-0.2624, 0.1472, 0.1896), (-0.2759, 0.155, 0.1521), (-0.263, 0.1561, 0.1932), (-0.2592, 0.1454, 0.1504), (-0.2715, 0.1525, 0.2029), (-0.2528, 0.146, 0.1933), (-0.27, 0.1623, 0.1716), (-0.2592, 0.1454, 0.1432), (-0.2512, 0.1493, 0.1903), (-0.2637, 0.1523, 0.1842), (-0.271, 0.1564, 0.161), (-0.257, 0.1484, 0.1766), (-0.2638, 0.1523, 0.154), (-0.2555, 0.1518, 0.1432), (-0.2518, 0.1518, 0.1844), (-0.2545, 0.1512, 0.1948), (-0.2676, 0.1502, 0.1743), (-0.28, 0.1574, 0.1661), (-0.2631, 0.1519, 0.1897), (-0.2756, 0.1527, 0.1716), (-0.2682, 0.1591, 0.1793), (-0.268, 0.159, 0.1566), (-0.2607, 0.1462, 0.1842), (-0.2723, 0.1636, 0.1595), (-0.2575, 0.1551, 0.194), (-0.2582, 0.1448, 0.1948), (-0.2576, 0.1552, 0.1804), (-0.2627, 0.1581, 0.1494), (-0.2601, 0.1502, 0.1868), (-0.2574, 0.1422, 0.1844), (-0.2555, 0.1518, 0.1504), (-0.2667, 0.1497, 0.1932), (-0.2678, 0.1589, 0.1957), (-0.2574, 0.1486, 0.1983), (-0.2705, 0.1604, 0.1651), (-0.2549, 0.1429, 0.1903), (-0.2521, 0.1498, 0.18), (-0.2564, 0.1523, 0.1868), (-0.2792, 0.1612, 0.1581), (-0.2683, 0.1485, 0.1494), (-0.2696, 0.1557, 0.1993), (-0.2637, 0.1587, 0.198), (-0.2778, 0.154, 0.1595), (-0.263, 0.1454, 0.194), (-0.2632, 0.1455, 0.1804), (-0.2719, 0.1527, 0.1793), (-0.2717, 0.1526, 0.1566), (-0.2677, 0.1545, 0.193), (-0.2653, 0.1532, 0.2031), (-0.2601, 0.1544, 0.1995), (-0.2587, 0.1536, 0.1896), (-0.2722, 0.1614, 0.1521), (-0.2638, 0.148, 0.1995), (-0.2715, 0.1525, 0.1957), (-0.2537, 0.1529, 0.19), (-0.2766, 0.1597, 0.1742), (-0.2693, 0.1491, 0.198), (-0.2588, 0.1494, 0.1854), (-0.2742, 0.154, 0.1651), (-0.2601, 0.1459, 0.1868), (-0.2696, 0.1557, 0.1939), (-0.2724, 0.1509, 0.1993), (-0.2696, 0.1557, 0.2047), (-0.2668, 0.1605, 0.1993), (-0.2573, 0.1486, 0.1414), (-0.2601, 0.1438, 0.1468), (-0.2573, 0.1486, 0.1522), (-0.2546, 0.1534, 0.1468), (-0.2751, 0.1588, 0.1509), (-0.2747, 0.1522, 0.1543), (-0.2688, 0.1552, 0.1577), (-0.2692, 0.1618, 0.1543), (-0.2796, 0.1614, 0.1663), (-0.278, 0.1541, 0.1656), (-0.2709, 0.1564, 0.1648), (-0.2724, 0.1637, 0.1656), (-0.2712, 0.1566, 0.1806), (-0.2707, 0.1499, 0.1768), (-0.2647, 0.1528, 0.1731), (-0.2651, 0.1595, 0.1768), (-0.2601, 0.1502, 0.1852), (-0.2592, 0.1432, 0.1821), (-0.2528, 0.1459, 0.179), (-0.2536, 0.1529, 0.1821), (-0.2595, 0.1498, 0.186), (-0.2584, 0.1428, 0.1886), (-0.2517, 0.1453, 0.1912), (-0.2528, 0.1524, 0.1886), (-0.2616, 0.1511, 0.1883), (-0.2612, 0.1444, 0.1922), (-0.2553, 0.1474, 0.1961), (-0.2557, 0.154, 0.1922), (-0.2656, 0.1533, 0.1917), (-0.2662, 0.1472, 0.1964), (-0.2612, 0.1508, 0.2011), (-0.2606, 0.1569, 0.1964), (-0.2339, 0.1393, 0.1515), (-0.2362, 0.1364, 0.1532), (-0.232, 0.1404, 0.148), (-0.2333, 0.1347, 0.1429), (-0.2357, 0.1318, 0.1446), (-0.2376, 0.1329, 0.1515), (-0.2375, 0.1307, 0.148), (-0.232, 0.1382, 0.1446), (-0.2488, 0.1393, 0.1432), (-0.2469, 0.1426, 0.1414), (-0.2441, 0.1474, 0.1468), (-0.2469, 0.1426, 0.1522), (-0.2451, 0.1458, 0.1504), (-0.2627, 0.1517, 0.07216), (-0.2646, 0.1528, 0.07216), (-0.2518, 0.175, 0.07889), (-0.2499, 0.1739, 0.07889), (-0.2408, 0.1897, 0.09663), (-0.2426, 0.1908, 0.09663), (-0.2392, 0.1968, 0.1215), (-0.2373, 0.1957, 0.1215), (-0.2426, 0.1908, 0.1464), (-0.2408, 0.1897, 0.1464), (-0.2499, 0.1739, 0.1642), (-0.2518, 0.175, 0.1642), (-0.2646, 0.1528, 0.1709), (-0.2627, 0.1517, 0.1709), (-0.2755, 0.1295, 0.1642), (-0.2774, 0.1306, 0.1642), (-0.2847, 0.1137, 0.1464), (-0.2865, 0.1147, 0.1464), (-0.29, 0.1087, 0.1215), (-0.2881, 0.1077, 0.1215), (-0.2847, 0.1137, 0.09663), (-0.2865, 0.1147, 0.09663), (-0.2774, 0.1306, 0.07889), (-0.2755, 0.1295, 0.07889), (-0.2692, 0.1554, 0.07728), (-0.2692, 0.1554, 0.07936), (-0.2577, 0.1753, 0.08332), (-0.2582, 0.1744, 0.08512), (-0.2504, 0.1879, 0.1002), (-0.2495, 0.1895, 0.0992), (-0.2474, 0.193, 0.1215), (-0.2464, 0.1948, 0.1215), (-0.2495, 0.1895, 0.1438), (-0.2504, 0.1879, 0.1428), (-0.2582, 0.1744, 0.1579), (-0.2577, 0.1753, 0.1597), (-0.2692, 0.1554, 0.1658), (-0.2692, 0.1554, 0.1637), (-0.2806, 0.1355, 0.1597), (-0.2801, 0.1364, 0.1579), (-0.2879, 0.1229, 0.1428), (-0.2888, 0.1213, 0.1438), (-0.2909, 0.1178, 0.1215), (-0.2919, 0.1159, 0.1215), (-0.2888, 0.1213, 0.0992), (-0.2879, 0.1229, 0.1002), (-0.2801, 0.1364, 0.08512), (-0.2806, 0.1355, 0.08332), (-0.2627, 0.1517, 0.08448), (-0.2646, 0.1528, 0.08448), (-0.2531, 0.1684, 0.08955), (-0.2549, 0.1694, 0.08955), (-0.2481, 0.1813, 0.1028), (-0.2463, 0.1802, 0.1028), (-0.2455, 0.1858, 0.1215), (-0.2437, 0.1847, 0.1215), (-0.2481, 0.1813, 0.1402), (-0.2463, 0.1802, 0.1402), (-0.2531, 0.1684, 0.1535), (-0.2549, 0.1694, 0.1535), (-0.2646, 0.1528, 0.1586), (-0.2627, 0.1517, 0.1586), (-0.2724, 0.135, 0.1535), (-0.2742, 0.1361, 0.1535), (-0.2792, 0.1232, 0.1402), (-0.281, 0.1243, 0.1402), (-0.2818, 0.1187, 0.1215), (-0.2837, 0.1197, 0.1215), (-0.281, 0.1243, 0.1028), (-0.2792, 0.1232, 0.1028), (-0.2742, 0.1361, 0.08955), (-0.2724, 0.135, 0.08955), (-0.2582, 0.149, 0.07728), (-0.2582, 0.149, 0.07936), (-0.2467, 0.169, 0.08332), (-0.2472, 0.168, 0.08512), (-0.2394, 0.1815, 0.1002), (-0.2385, 0.1831, 0.0992), (-0.2365, 0.1866, 0.1215), (-0.2354, 0.1885, 0.1215), (-0.2394, 0.1815, 0.1428), (-0.2385, 0.1831, 0.1438), (-0.2467, 0.169, 0.1597), (-0.2472, 0.168, 0.1579), (-0.2582, 0.149, 0.1637), (-0.2582, 0.149, 0.1658), (-0.2697, 0.1291, 0.1597), (-0.2691, 0.1301, 0.1579), (-0.2769, 0.1166, 0.1428), (-0.2778, 0.115, 0.1438), (-0.2809, 0.1096, 0.1215), (-0.2799, 0.1114, 0.1215), (-0.2769, 0.1166, 0.1002), (-0.2778, 0.115, 0.0992), (-0.2697, 0.1291, 0.08332), (-0.2691, 0.1301, 0.08512), (0.2627, 0.1517, 0.07216), (0.2646, 0.1528, 0.07216), (0.2774, 0.1306, 0.07889), (0.2755, 0.1295, 0.07889), (0.2847, 0.1137, 0.09663), (0.2865, 0.1147, 0.09663), (0.29, 0.1087, 0.1215), (0.2881, 0.1077, 0.1215), (0.2865, 0.1147, 0.1464), (0.2847, 0.1137, 0.1464), (0.2755, 0.1295, 0.1642), (0.2774, 0.1306, 0.1642), (0.2646, 0.1528, 0.1709), (0.2627, 0.1517, 0.1709), (0.2499, 0.1739, 0.1642), (0.2518, 0.175, 0.1642), (0.2408, 0.1897, 0.1464), (0.2426, 0.1908, 0.1464), (0.2392, 0.1968, 0.1215), (0.2373, 0.1957, 0.1215), (0.2408, 0.1897, 0.09663), (0.2426, 0.1908, 0.09663), (0.2518, 0.175, 0.07889), (0.2499, 0.1739, 0.07889), (0.2692, 0.1554, 0.07728), (0.2692, 0.1554, 0.07936), (0.2806, 0.1355, 0.08332), (0.2801, 0.1364, 0.08512), (0.2879, 0.1229, 0.1002), (0.2888, 0.1213, 0.0992), (0.2909, 0.1178, 0.1215), (0.2919, 0.1159, 0.1215), (0.2888, 0.1213, 0.1438), (0.2879, 0.1229, 0.1428), (0.2801, 0.1364, 0.1579), (0.2806, 0.1355, 0.1597), (0.2692, 0.1554, 0.1658), (0.2692, 0.1554, 0.1637), (0.2577, 0.1753, 0.1597), (0.2582, 0.1744, 0.1579), (0.2504, 0.1879, 0.1428), (0.2495, 0.1895, 0.1438), (0.2474, 0.193, 0.1215), (0.2464, 0.1948, 0.1215), (0.2495, 0.1895, 0.0992), (0.2504, 0.1879, 0.1002), (0.2582, 0.1744, 0.08512), (0.2577, 0.1753, 0.08332), (0.2627, 0.1517, 0.08448), (0.2646, 0.1528, 0.08448), (0.2724, 0.135, 0.08955), (0.2742, 0.1361, 0.08955), (0.281, 0.1243, 0.1028), (0.2792, 0.1232, 0.1028), (0.2836, 0.1197, 0.1215), (0.2818, 0.1187, 0.1215), (0.281, 0.1243, 0.1402), (0.2792, 0.1232, 0.1402), (0.2724, 0.135, 0.1535), (0.2742, 0.1361, 0.1535), (0.2646, 0.1528, 0.1586), (0.2627, 0.1517, 0.1586), (0.2531, 0.1684, 0.1535), (0.2549, 0.1694, 0.1535), (0.2463, 0.1802, 0.1402), (0.2481, 0.1813, 0.1402), (0.2437, 0.1847, 0.1215), (0.2455, 0.1858, 0.1215), (0.2481, 0.1813, 0.1028), (0.2463, 0.1802, 0.1028), (0.2549, 0.1694, 0.08955), (0.2531, 0.1684, 0.08955), (0.2582, 0.149, 0.07728), (0.2582, 0.149, 0.07936), (0.2697, 0.1291, 0.08332), (0.2691, 0.1301, 0.08512), (0.2769, 0.1166, 0.1002), (0.2778, 0.115, 0.0992), (0.2799, 0.1114, 0.1215), (0.2809, 0.1096, 0.1215), (0.2769, 0.1166, 0.1428), (0.2778, 0.115, 0.1438), (0.2697, 0.1291, 0.1597), (0.2691, 0.1301, 0.1579), (0.2582, 0.149, 0.1637), (0.2582, 0.149, 0.1658), (0.2467, 0.169, 0.1597), (0.2472, 0.168, 0.1579), (0.2394, 0.1815, 0.1428), (0.2385, 0.1831, 0.1438), (0.2354, 0.1885, 0.1215), (0.2365, 0.1866, 0.1215), (0.2394, 0.1815, 0.1002), (0.2385, 0.1831, 0.0992), (0.2467, 0.169, 0.08332), (0.2472, 0.168, 0.08512), (-0.002471, -0.3113, 0.1993), (0.002471, -0.3113, 0.1993), (-0.003707, -0.2851, 0.1432), (0.00556, -0.2851, 0.1468), (-0.003707, -0.3079, 0.1464), (0.003707, -0.3079, 0.1464), (0.003707, -0.3052, 0.1525), (-0.003707, -0.3052, 0.1525), (-0.003707, -0.3208, 0.1586), (0.003707, -0.3208, 0.1586), (0.003707, -0.3145, 0.1605), (-0.003707, -0.3145, 0.1605), (-0.003707, -0.318, 0.1733), (0.003707, -0.318, 0.1733), (0.003707, -0.3121, 0.1699), (-0.003707, -0.3121, 0.1699), (-0.003707, -0.3033, 0.1829), (0.003707, -0.3033, 0.1829), (0.003707, -0.2981, 0.1778), (-0.003707, -0.2981, 0.1778), (-0.003707, -0.2972, 0.1851), (0.003707, -0.2972, 0.1851), (0.003707, -0.2908, 0.1838), (-0.003707, -0.2908, 0.1838), (-0.003707, -0.2989, 0.1878), (0.003707, -0.2989, 0.1878), (0.003707, -0.2933, 0.1922), (-0.003707, -0.2933, 0.1922), (-0.003707, -0.3027, 0.1911), (0.003707, -0.3027, 0.1911), (0.003707, -0.2983, 0.1968), (-0.003707, -0.2983, 0.1968), (-0.003707, -0.3086, 0.1946), (0.003707, -0.3086, 0.1946), (0.003707, -0.3068, 0.2014), (-0.003707, -0.3068, 0.2014), (-0.003707, -0.3069, 0.1743), (0.003707, -0.2933, 0.18), (1.813e-09, -0.3106, 0.169), (-0.003707, -0.3212, 0.1661), (-0.003707, -0.3113, 0.2029), (0.00556, -0.2961, 0.19), (0.003707, -0.2851, 0.1504), (-5.888e-09, -0.2892, 0.1834), (-0.003707, -0.2989, 0.1842), (8.291e-09, -0.3085, 0.1448), (0.003707, -0.3009, 0.1896), (0.003707, -0.3165, 0.1521), (-0.003707, -0.3058, 0.1932), (0.003707, -0.2971, 0.1504), (0.003707, -0.3113, 0.2029), (-6.626e-09, -0.2919, 0.1933), (-0.00556, -0.315, 0.1716), (0.003707, -0.2971, 0.1432), (-0.003707, -0.2922, 0.1903), (-8.308e-09, -0.3046, 0.1842), (4.572e-09, -0.3129, 0.161), (-2.861e-09, -0.2968, 0.1766), (6.199e-09, -0.3046, 0.154), (-0.003707, -0.2971, 0.1432), (-0.00556, -0.294, 0.1844), (-0.003707, -0.296, 0.1948), (0.003707, -0.3069, 0.1743), (0.003707, -0.3212, 0.1661), (-9.82e-09, -0.3038, 0.1897), (0.00556, -0.315, 0.1716), (-0.003707, -0.3119, 0.1793), (-0.003707, -0.3116, 0.1566), (0.003707, -0.2989, 0.1842), (-0.00556, -0.3176, 0.1595), (-0.00556, -0.3005, 0.194), (0.003707, -0.296, 0.1948), (-0.00556, -0.3007, 0.1804), (-0.00556, -0.3066, 0.1494), (-1.018e-08, -0.3003, 0.1868), (0.00556, -0.294, 0.1844), (-0.003707, -0.2971, 0.1504), (0.003707, -0.3058, 0.1932), (-0.003707, -0.3113, 0.1957), (-6.527e-09, -0.2972, 0.1983), (-0.003707, -0.3144, 0.1651), (0.003707, -0.2922, 0.1903), (-0.003707, -0.2933, 0.18), (-0.003707, -0.2982, 0.1868), (4.167e-09, -0.3224, 0.1581), (0.00556, -0.3066, 0.1494), (-8.023e-09, -0.3113, 0.1993), (-0.00556, -0.3077, 0.198), (0.00556, -0.3176, 0.1595), (0.00556, -0.3005, 0.194), (0.00556, -0.3007, 0.1804), (0.003707, -0.3119, 0.1793), (0.003707, -0.3116, 0.1566), (-9.959e-09, -0.3091, 0.193), (-6.256e-09, -0.3064, 0.2031), (-0.003707, -0.3025, 0.1995), (-0.003707, -0.3009, 0.1896), (-0.003707, -0.3165, 0.1521), (0.003707, -0.3025, 0.1995), (0.003707, -0.3113, 0.1957), (-0.00556, -0.2961, 0.19), (-2.227e-09, -0.3194, 0.1742), (0.00556, -0.3077, 0.198), (-1.068e-08, -0.2988, 0.1854), (0.003707, -0.3144, 0.1651), (0.003707, -0.2982, 0.1868), (-1.016e-08, -0.3113, 0.1939), (0.00556, -0.3113, 0.1993), (-6.048e-09, -0.3113, 0.2047), (-0.00556, -0.3113, 0.1993), (9.442e-09, -0.2971, 0.1414), (0.00556, -0.2971, 0.1468), (6.821e-09, -0.2971, 0.1522), (-0.00556, -0.2971, 0.1468), (6.711e-09, -0.3177, 0.1509), (0.00556, -0.314, 0.1543), (5.593e-09, -0.3103, 0.1577), (-0.00556, -0.314, 0.1543), (1.096e-09, -0.3228, 0.1663), (0.00556, -0.3178, 0.1656), (3.357e-09, -0.3128, 0.1648), (-0.00556, -0.3178, 0.1656), (-5.466e-09, -0.3131, 0.1806), (0.00556, -0.3094, 0.1768), (-3.382e-10, -0.3056, 0.1731), (-0.00556, -0.3094, 0.1768), (-9.653e-09, -0.3003, 0.1852), (0.00556, -0.2961, 0.1821), (-4.398e-09, -0.2919, 0.179), (-0.00556, -0.2961, 0.1821), (-1.032e-08, -0.2997, 0.186), (0.00556, -0.2952, 0.1886), (-6.574e-09, -0.2907, 0.1912), (-0.00556, -0.2952, 0.1886), (-1e-08, -0.3021, 0.1883), (0.00556, -0.2984, 0.1922), (-6.585e-09, -0.2947, 0.1961), (-0.00556, -0.2984, 0.1922), (-9.778e-09, -0.3066, 0.1917), (0.00556, -0.3041, 0.1964), (-6.382e-09, -0.3016, 0.2011), (-0.00556, -0.3041, 0.1964), (-0.003707, -0.2722, 0.1515), (6.821e-09, -0.2727, 0.1532), (-0.00556, -0.2711, 0.148), (9.442e-09, -0.2694, 0.1429), (0.003707, -0.27, 0.1446), (0.003707, -0.2722, 0.1515), (0.00556, -0.2711, 0.148), (-0.003707, -0.27, 0.1446), (0.003707, -0.2851, 0.1432), (9.442e-09, -0.2851, 0.1414), (-0.00556, -0.2851, 0.1468), (6.821e-09, -0.2851, 0.1522), (-0.003707, -0.2851, 0.1504), (0.0, -0.3034, 0.07216), (0.0, -0.3055, 0.07216), (-0.02563, -0.3055, 0.07889), (-0.02563, -0.3034, 0.07889), (-0.0439, -0.3034, 0.09663), (-0.0439, -0.3055, 0.09663), (-0.05083, -0.3055, 0.1215), (-0.05083, -0.3034, 0.1215), (-0.0439, -0.3055, 0.1464), (-0.0439, -0.3034, 0.1464), (-0.02563, -0.3034, 0.1642), (-0.02563, -0.3055, 0.1642), (2.459e-10, -0.3055, 0.1709), (3.452e-10, -0.3034, 0.1709), (0.02563, -0.3034, 0.1642), (0.02563, -0.3055, 0.1642), (0.0439, -0.3034, 0.1464), (0.0439, -0.3055, 0.1464), (0.05083, -0.3055, 0.1215), (0.05083, -0.3034, 0.1215), (0.0439, -0.3034, 0.09663), (0.0439, -0.3055, 0.09663), (0.02563, -0.3055, 0.07889), (0.02563, -0.3034, 0.07889), (0.0, -0.3108, 0.07728), (0.0, -0.3108, 0.07936), (-0.02298, -0.3108, 0.08332), (-0.02191, -0.3108, 0.08512), (-0.03749, -0.3108, 0.1002), (-0.03933, -0.3108, 0.0992), (-0.04342, -0.3108, 0.1215), (-0.04555, -0.3108, 0.1215), (-0.03933, -0.3108, 0.1438), (-0.03749, -0.3108, 0.1428), (-0.02191, -0.3108, 0.1579), (-0.02298, -0.3108, 0.1597), (-2.459e-10, -0.3108, 0.1658), (-3.452e-10, -0.3108, 0.1637), (0.02298, -0.3108, 0.1597), (0.02191, -0.3108, 0.1579), (0.03749, -0.3108, 0.1428), (0.03933, -0.3108, 0.1438), (0.04342, -0.3108, 0.1215), (0.04555, -0.3108, 0.1215), (0.03933, -0.3108, 0.0992), (0.03749, -0.3108, 0.1002), (0.02191, -0.3108, 0.08512), (0.02298, -0.3108, 0.08332), (0.0, -0.3034, 0.08448), (0.0, -0.3055, 0.08448), (-0.01927, -0.3034, 0.08955), (-0.01927, -0.3055, 0.08955), (-0.03292, -0.3055, 0.1028), (-0.03292, -0.3034, 0.1028), (-0.03814, -0.3055, 0.1215), (-0.03814, -0.3034, 0.1215), (-0.03292, -0.3055, 0.1402), (-0.03292, -0.3034, 0.1402), (-0.01927, -0.3034, 0.1535), (-0.01927, -0.3055, 0.1535), (-3.452e-10, -0.3055, 0.1586), (-2.459e-10, -0.3034, 0.1586), (0.01927, -0.3034, 0.1535), (0.01927, -0.3055, 0.1535), (0.03292, -0.3034, 0.1402), (0.03292, -0.3055, 0.1402), (0.03814, -0.3034, 0.1215), (0.03814, -0.3055, 0.1215), (0.03292, -0.3055, 0.1028), (0.03292, -0.3034, 0.1028), (0.01927, -0.3055, 0.08955), (0.01927, -0.3034, 0.08955), (0.0, -0.2981, 0.07728), (0.0, -0.2981, 0.07936), (-0.02298, -0.2981, 0.08332), (-0.02191, -0.2981, 0.08512), (-0.03749, -0.2981, 0.1002), (-0.03933, -0.2981, 0.0992), (-0.04342, -0.2981, 0.1215), (-0.04555, -0.2981, 0.1215), (-0.03749, -0.2981, 0.1428), (-0.03933, -0.2981, 0.1438), (-0.02298, -0.2981, 0.1597), (-0.02191, -0.2981, 0.1579), (2.459e-10, -0.2981, 0.1637), (3.452e-10, -0.2981, 0.1658), (0.02298, -0.2981, 0.1597), (0.02191, -0.2981, 0.1579), (0.03749, -0.2981, 0.1428), (0.03933, -0.2981, 0.1438), (0.04555, -0.2981, 0.1215), (0.04342, -0.2981, 0.1215), (0.03749, -0.2981, 0.1002), (0.03933, -0.2981, 0.0992), (0.02298, -0.2981, 0.08332), (0.02191, -0.2981, 0.08512)], [], [(0, 78, 106, 86), (0, 86, 108, 40), (0, 40, 109, 78), (1, 99, 107, 50), (1, 50, 108, 86), (1, 86, 106, 99), (42, 3, 148, 147), (4, 59, 110, 45), (4, 45, 114, 97), (4, 97, 117, 73), (4, 73, 113, 59), (5, 53, 111, 85), (5, 85, 115, 47), (5, 47, 114, 45), (5, 45, 110, 53), (6, 49, 112, 58), (6, 58, 116, 92), (6, 92, 115, 85), (6, 85, 111, 49), (7, 76, 113, 73), (7, 73, 117, 67), (7, 67, 116, 58), (7, 58, 112, 76), (8, 97, 114, 84), (8, 84, 118, 39), (8, 39, 121, 69), (8, 69, 117, 97), (9, 47, 115, 88), (9, 88, 119, 63), (9, 63, 118, 84), (9, 84, 114, 47), (10, 92, 116, 56), (10, 56, 120, 104), (10, 104, 119, 88), (10, 88, 115, 92), (11, 67, 117, 69), (11, 69, 121, 80), (11, 80, 120, 56), (11, 56, 116, 67), (12, 39, 118, 101), (12, 101, 122, 66), (12, 66, 125, 52), (12, 52, 121, 39), (13, 63, 119, 65), (13, 65, 123, 91), (13, 91, 122, 101), (13, 101, 118, 63), (14, 104, 120, 38), (14, 38, 124, 62), (14, 62, 123, 65), (14, 65, 119, 104), (15, 80, 121, 52), (15, 52, 125, 36), (15, 36, 124, 38), (15, 38, 120, 80), (16, 66, 122, 55), (16, 55, 126, 44), (16, 44, 129, 72), (16, 72, 125, 66), (17, 91, 123, 90), (17, 90, 127, 68), (17, 68, 126, 55), (17, 55, 122, 91), (18, 62, 124, 57), (18, 57, 128, 37), (18, 37, 127, 90), (18, 90, 123, 62), (19, 36, 125, 72), (19, 72, 129, 82), (19, 82, 128, 57), (19, 57, 124, 36), (20, 44, 126, 103), (20, 103, 130, 83), (20, 83, 133, 60), (20, 60, 129, 44), (21, 68, 127, 75), (21, 75, 131, 105), (21, 105, 130, 103), (21, 103, 126, 68), (22, 37, 128, 43), (22, 43, 132, 81), (22, 81, 131, 75), (22, 75, 127, 37), (23, 82, 129, 60), (23, 60, 133, 54), (23, 54, 132, 43), (23, 43, 128, 82), (24, 83, 130, 74), (24, 74, 134, 96), (24, 96, 137, 100), (24, 100, 133, 83), (25, 105, 131, 41), (25, 41, 135, 46), (25, 46, 134, 74), (25, 74, 130, 105), (26, 81, 132, 51), (26, 51, 136, 71), (26, 71, 135, 41), (26, 41, 131, 81), (27, 54, 133, 100), (27, 100, 137, 61), (27, 61, 136, 51), (27, 51, 132, 54), (28, 96, 134, 64), (28, 64, 138, 48), (28, 48, 141, 70), (28, 70, 137, 96), (29, 46, 135, 89), (29, 89, 139, 77), (29, 77, 138, 64), (29, 64, 134, 46), (30, 71, 136, 79), (30, 79, 140, 98), (30, 98, 139, 89), (30, 89, 135, 71), (31, 61, 137, 70), (31, 70, 141, 95), (31, 95, 140, 79), (31, 79, 136, 61), (32, 48, 138, 93), (32, 93, 106, 78), (32, 78, 109, 87), (32, 87, 141, 48), (33, 77, 139, 102), (33, 102, 107, 99), (33, 99, 106, 93), (33, 93, 138, 77), (34, 98, 140, 94), (34, 94, 108, 50), (34, 50, 107, 102), (34, 102, 139, 98), (35, 95, 141, 87), (35, 87, 109, 40), (35, 40, 108, 94), (35, 94, 140, 95), (151, 2, 149, 145), (153, 42, 147, 143), (152, 154, 142, 144), (3, 150, 146, 148), (2, 152, 144, 149), (150, 151, 145, 146), (154, 153, 143, 142), (113, 76, 154, 152), (76, 112, 153, 154), (112, 49, 42, 153), (59, 113, 152, 2), (53, 110, 151, 150), (110, 59, 2, 151), (111, 53, 150, 3), (49, 111, 3, 42), (155, 233, 261, 241), (155, 241, 263, 195), (155, 195, 264, 233), (156, 254, 262, 205), (156, 205, 263, 241), (156, 241, 261, 254), (197, 158, 303, 302), (159, 214, 265, 200), (159, 200, 269, 252), (159, 252, 272, 228), (159, 228, 268, 214), (160, 208, 266, 240), (160, 240, 270, 202), (160, 202, 269, 200), (160, 200, 265, 208), (161, 204, 267, 213), (161, 213, 271, 247), (161, 247, 270, 240), (161, 240, 266, 204), (162, 231, 268, 228), (162, 228, 272, 222), (162, 222, 271, 213), (162, 213, 267, 231), (163, 252, 269, 239), (163, 239, 273, 194), (163, 194, 276, 224), (163, 224, 272, 252), (164, 202, 270, 243), (164, 243, 274, 218), (164, 218, 273, 239), (164, 239, 269, 202), (165, 247, 271, 211), (165, 211, 275, 259), (165, 259, 274, 243), (165, 243, 270, 247), (166, 222, 272, 224), (166, 224, 276, 235), (166, 235, 275, 211), (166, 211, 271, 222), (167, 194, 273, 256), (167, 256, 277, 221), (167, 221, 280, 207), (167, 207, 276, 194), (168, 218, 274, 220), (168, 220, 278, 246), (168, 246, 277, 256), (168, 256, 273, 218), (169, 259, 275, 193), (169, 193, 279, 217), (169, 217, 278, 220), (169, 220, 274, 259), (170, 235, 276, 207), (170, 207, 280, 191), (170, 191, 279, 193), (170, 193, 275, 235), (171, 221, 277, 210), (171, 210, 281, 199), (171, 199, 284, 227), (171, 227, 280, 221), (172, 246, 278, 245), (172, 245, 282, 223), (172, 223, 281, 210), (172, 210, 277, 246), (173, 217, 279, 212), (173, 212, 283, 192), (173, 192, 282, 245), (173, 245, 278, 217), (174, 191, 280, 227), (174, 227, 284, 237), (174, 237, 283, 212), (174, 212, 279, 191), (175, 199, 281, 258), (175, 258, 285, 238), (175, 238, 288, 215), (175, 215, 284, 199), (176, 223, 282, 230), (176, 230, 286, 260), (176, 260, 285, 258), (176, 258, 281, 223), (177, 192, 283, 198), (177, 198, 287, 236), (177, 236, 286, 230), (177, 230, 282, 192), (178, 237, 284, 215), (178, 215, 288, 209), (178, 209, 287, 198), (178, 198, 283, 237), (179, 238, 285, 229), (179, 229, 289, 251), (179, 251, 292, 255), (179, 255, 288, 238), (180, 260, 286, 196), (180, 196, 290, 201), (180, 201, 289, 229), (180, 229, 285, 260), (181, 236, 287, 206), (181, 206, 291, 226), (181, 226, 290, 196), (181, 196, 286, 236), (182, 209, 288, 255), (182, 255, 292, 216), (182, 216, 291, 206), (182, 206, 287, 209), (183, 251, 289, 219), (183, 219, 293, 203), (183, 203, 296, 225), (183, 225, 292, 251), (184, 201, 290, 244), (184, 244, 294, 232), (184, 232, 293, 219), (184, 219, 289, 201), (185, 226, 291, 234), (185, 234, 295, 253), (185, 253, 294, 244), (185, 244, 290, 226), (186, 216, 292, 225), (186, 225, 296, 250), (186, 250, 295, 234), (186, 234, 291, 216), (187, 203, 293, 248), (187, 248, 261, 233), (187, 233, 264, 242), (187, 242, 296, 203), (188, 232, 294, 257), (188, 257, 262, 254), (188, 254, 261, 248), (188, 248, 293, 232), (189, 253, 295, 249), (189, 249, 263, 205), (189, 205, 262, 257), (189, 257, 294, 253), (190, 250, 296, 242), (190, 242, 264, 195), (190, 195, 263, 249), (190, 249, 295, 250), (306, 157, 304, 300), (308, 197, 302, 298), (307, 309, 297, 299), (158, 305, 301, 303), (157, 307, 299, 304), (305, 306, 300, 301), (309, 308, 298, 297), (268, 231, 309, 307), (231, 267, 308, 309), (267, 204, 197, 308), (214, 268, 307, 157), (208, 265, 306, 305), (265, 214, 157, 306), (266, 208, 305, 158), (204, 266, 158, 197), (383, 385, 360, 358), (386, 388, 365, 363), (334, 336, 312, 311), (359, 361, 337, 335), (320, 323, 395, 392), (385, 386, 363, 360), (319, 320, 392, 391), (361, 362, 338, 337), (323, 324, 396, 395), (317, 319, 391, 389), (339, 341, 316, 315), (362, 364, 340, 338), (390, 393, 368, 367), (388, 390, 367, 365), (341, 342, 318, 316), (364, 366, 343, 340), (324, 326, 399, 396), (326, 329, 400, 399), (342, 345, 321, 318), (366, 369, 344, 343), (394, 397, 372, 371), (393, 394, 371, 368), (345, 346, 322, 321), (369, 370, 347, 344), (329, 330, 403, 400), (330, 333, 404, 403), (346, 348, 325, 322), (370, 373, 349, 347), (397, 398, 374, 372), (348, 351, 327, 325), (373, 375, 350, 349), (401, 402, 379, 376), (398, 401, 376, 374), (351, 353, 328, 327), (375, 377, 352, 350), (353, 354, 331, 328), (377, 378, 355, 352), (402, 405, 381, 379), (354, 357, 332, 331), (378, 380, 356, 355), (314, 317, 389, 387), (313, 314, 387, 384), (357, 334, 311, 332), (310, 313, 384, 382), (315, 316, 317, 314), (331, 332, 333, 330), (321, 322, 323, 320), (311, 312, 313, 310), (327, 328, 329, 326), (325, 327, 326, 324), (316, 318, 319, 317), (312, 315, 314, 313), (328, 331, 330, 329), (310, 333, 332, 311), (318, 321, 320, 319), (322, 325, 324, 323), (336, 339, 315, 312), (349, 350, 351, 348), (337, 338, 339, 336), (343, 344, 345, 342), (355, 356, 357, 354), (347, 349, 348, 346), (338, 340, 341, 339), (340, 343, 342, 341), (350, 352, 353, 351), (344, 347, 346, 345), (352, 355, 354, 353), (335, 337, 336, 334), (334, 357, 356, 335), (333, 310, 382, 404), (359, 380, 381, 358), (367, 368, 369, 366), (371, 372, 373, 370), (372, 374, 375, 373), (365, 367, 366, 364), (368, 371, 370, 369), (363, 365, 364, 362), (379, 381, 380, 378), (358, 360, 361, 359), (374, 376, 377, 375), (360, 363, 362, 361), (376, 379, 378, 377), (380, 359, 335, 356), (403, 404, 405, 402), (391, 392, 393, 390), (395, 396, 397, 394), (389, 391, 390, 388), (399, 400, 401, 398), (392, 395, 394, 393), (387, 389, 388, 386), (383, 405, 404, 382), (400, 403, 402, 401), (382, 384, 385, 383), (396, 399, 398, 397), (384, 387, 386, 385), (405, 383, 358, 381), (479, 481, 456, 454), (482, 484, 461, 459), (430, 432, 408, 407), (455, 457, 433, 431), (416, 419, 491, 488), (481, 482, 459, 456), (415, 416, 488, 487), (457, 458, 434, 433), (419, 420, 492, 491), (413, 415, 487, 485), (435, 437, 412, 411), (458, 460, 436, 434), (486, 489, 464, 463), (484, 486, 463, 461), (437, 438, 414, 412), (460, 462, 439, 436), (420, 422, 495, 492), (422, 425, 496, 495), (438, 441, 417, 414), (462, 465, 440, 439), (490, 493, 468, 467), (489, 490, 467, 464), (441, 442, 418, 417), (465, 466, 443, 440), (425, 426, 499, 496), (426, 429, 500, 499), (442, 444, 421, 418), (466, 469, 445, 443), (493, 494, 470, 468), (444, 447, 423, 421), (469, 471, 446, 445), (497, 498, 475, 472), (494, 497, 472, 470), (447, 449, 424, 423), (471, 473, 448, 446), (449, 450, 427, 424), (473, 474, 451, 448), (498, 501, 477, 475), (450, 453, 428, 427), (474, 476, 452, 451), (410, 413, 485, 483), (409, 410, 483, 480), (453, 430, 407, 428), (406, 409, 480, 478), (411, 412, 413, 410), (427, 428, 429, 426), (417, 418, 419, 416), (407, 408, 409, 406), (423, 424, 425, 422), (421, 423, 422, 420), (412, 414, 415, 413), (408, 411, 410, 409), (424, 427, 426, 425), (406, 429, 428, 407), (414, 417, 416, 415), (418, 421, 420, 419), (432, 435, 411, 408), (445, 446, 447, 444), (433, 434, 435, 432), (439, 440, 441, 438), (451, 452, 453, 450), (443, 445, 444, 442), (434, 436, 437, 435), (436, 439, 438, 437), (446, 448, 449, 447), (440, 443, 442, 441), (448, 451, 450, 449), (431, 433, 432, 430), (430, 453, 452, 431), (429, 406, 478, 500), (455, 476, 477, 454), (463, 464, 465, 462), (467, 468, 469, 466), (468, 470, 471, 469), (461, 463, 462, 460), (464, 467, 466, 465), (459, 461, 460, 458), (475, 477, 476, 474), (454, 456, 457, 455), (470, 472, 473, 471), (456, 459, 458, 457), (472, 475, 474, 473), (476, 455, 431, 452), (499, 500, 501, 498), (487, 488, 489, 486), (491, 492, 493, 490), (485, 487, 486, 484), (495, 496, 497, 494), (488, 491, 490, 489), (483, 485, 484, 482), (479, 501, 500, 478), (496, 499, 498, 497), (478, 480, 481, 479), (492, 495, 494, 493), (480, 483, 482, 481), (501, 479, 454, 477), (502, 580, 608, 588), (502, 588, 610, 542), (502, 542, 611, 580), (503, 601, 609, 552), (503, 552, 610, 588), (503, 588, 608, 601), (544, 505, 650, 649), (506, 561, 612, 547), (506, 547, 616, 599), (506, 599, 619, 575), (506, 575, 615, 561), (507, 555, 613, 587), (507, 587, 617, 549), (507, 549, 616, 547), (507, 547, 612, 555), (508, 551, 614, 560), (508, 560, 618, 594), (508, 594, 617, 587), (508, 587, 613, 551), (509, 578, 615, 575), (509, 575, 619, 569), (509, 569, 618, 560), (509, 560, 614, 578), (510, 599, 616, 586), (510, 586, 620, 541), (510, 541, 623, 571), (510, 571, 619, 599), (511, 549, 617, 590), (511, 590, 621, 565), (511, 565, 620, 586), (511, 586, 616, 549), (512, 594, 618, 558), (512, 558, 622, 606), (512, 606, 621, 590), (512, 590, 617, 594), (513, 569, 619, 571), (513, 571, 623, 582), (513, 582, 622, 558), (513, 558, 618, 569), (514, 541, 620, 603), (514, 603, 624, 568), (514, 568, 627, 554), (514, 554, 623, 541), (515, 565, 621, 567), (515, 567, 625, 593), (515, 593, 624, 603), (515, 603, 620, 565), (516, 606, 622, 540), (516, 540, 626, 564), (516, 564, 625, 567), (516, 567, 621, 606), (517, 582, 623, 554), (517, 554, 627, 538), (517, 538, 626, 540), (517, 540, 622, 582), (518, 568, 624, 557), (518, 557, 628, 546), (518, 546, 631, 574), (518, 574, 627, 568), (519, 593, 625, 592), (519, 592, 629, 570), (519, 570, 628, 557), (519, 557, 624, 593), (520, 564, 626, 559), (520, 559, 630, 539), (520, 539, 629, 592), (520, 592, 625, 564), (521, 538, 627, 574), (521, 574, 631, 584), (521, 584, 630, 559), (521, 559, 626, 538), (522, 546, 628, 605), (522, 605, 632, 585), (522, 585, 635, 562), (522, 562, 631, 546), (523, 570, 629, 577), (523, 577, 633, 607), (523, 607, 632, 605), (523, 605, 628, 570), (524, 539, 630, 545), (524, 545, 634, 583), (524, 583, 633, 577), (524, 577, 629, 539), (525, 584, 631, 562), (525, 562, 635, 556), (525, 556, 634, 545), (525, 545, 630, 584), (526, 585, 632, 576), (526, 576, 636, 598), (526, 598, 639, 602), (526, 602, 635, 585), (527, 607, 633, 543), (527, 543, 637, 548), (527, 548, 636, 576), (527, 576, 632, 607), (528, 583, 634, 553), (528, 553, 638, 573), (528, 573, 637, 543), (528, 543, 633, 583), (529, 556, 635, 602), (529, 602, 639, 563), (529, 563, 638, 553), (529, 553, 634, 556), (530, 598, 636, 566), (530, 566, 640, 550), (530, 550, 643, 572), (530, 572, 639, 598), (531, 548, 637, 591), (531, 591, 641, 579), (531, 579, 640, 566), (531, 566, 636, 548), (532, 573, 638, 581), (532, 581, 642, 600), (532, 600, 641, 591), (532, 591, 637, 573), (533, 563, 639, 572), (533, 572, 643, 597), (533, 597, 642, 581), (533, 581, 638, 563), (534, 550, 640, 595), (534, 595, 608, 580), (534, 580, 611, 589), (534, 589, 643, 550), (535, 579, 641, 604), (535, 604, 609, 601), (535, 601, 608, 595), (535, 595, 640, 579), (536, 600, 642, 596), (536, 596, 610, 552), (536, 552, 609, 604), (536, 604, 641, 600), (537, 597, 643, 589), (537, 589, 611, 542), (537, 542, 610, 596), (537, 596, 642, 597), (653, 504, 651, 647), (655, 544, 649, 645), (654, 656, 644, 646), (505, 652, 648, 650), (504, 654, 646, 651), (652, 653, 647, 648), (656, 655, 645, 644), (615, 578, 656, 654), (578, 614, 655, 656), (614, 551, 544, 655), (561, 615, 654, 504), (555, 612, 653, 652), (612, 561, 504, 653), (613, 555, 652, 505), (551, 613, 505, 544), (730, 732, 707, 705), (733, 735, 712, 710), (681, 683, 659, 658), (706, 708, 684, 682), (667, 670, 742, 739), (732, 733, 710, 707), (666, 667, 739, 738), (708, 709, 685, 684), (670, 671, 743, 742), (664, 666, 738, 736), (686, 688, 663, 662), (709, 711, 687, 685), (737, 740, 715, 714), (735, 737, 714, 712), (688, 689, 665, 663), (711, 713, 690, 687), (671, 673, 746, 743), (673, 676, 747, 746), (689, 692, 668, 665), (713, 716, 691, 690), (741, 744, 719, 718), (740, 741, 718, 715), (692, 693, 669, 668), (716, 717, 694, 691), (676, 677, 750, 747), (677, 680, 751, 750), (693, 695, 672, 669), (717, 720, 696, 694), (744, 745, 721, 719), (695, 698, 674, 672), (720, 722, 697, 696), (748, 749, 726, 723), (745, 748, 723, 721), (698, 700, 675, 674), (722, 724, 699, 697), (700, 701, 678, 675), (724, 725, 702, 699), (749, 752, 728, 726), (701, 704, 679, 678), (725, 727, 703, 702), (661, 664, 736, 734), (660, 661, 734, 731), (704, 681, 658, 679), (657, 660, 731, 729), (662, 663, 664, 661), (678, 679, 680, 677), (668, 669, 670, 667), (658, 659, 660, 657), (674, 675, 676, 673), (672, 674, 673, 671), (663, 665, 666, 664), (659, 662, 661, 660), (675, 678, 677, 676), (657, 680, 679, 658), (665, 668, 667, 666), (669, 672, 671, 670), (683, 686, 662, 659), (696, 697, 698, 695), (684, 685, 686, 683), (690, 691, 692, 689), (702, 703, 704, 701), (694, 696, 695, 693), (685, 687, 688, 686), (687, 690, 689, 688), (697, 699, 700, 698), (691, 694, 693, 692), (699, 702, 701, 700), (682, 684, 683, 681), (681, 704, 703, 682), (680, 657, 729, 751), (706, 727, 728, 705), (714, 715, 716, 713), (718, 719, 720, 717), (719, 721, 722, 720), (712, 714, 713, 711), (715, 718, 717, 716), (710, 712, 711, 709), (726, 728, 727, 725), (705, 707, 708, 706), (721, 723, 724, 722), (707, 710, 709, 708), (723, 726, 725, 724), (727, 706, 682, 703), (750, 751, 752, 749), (738, 739, 740, 737), (742, 743, 744, 741), (736, 738, 737, 735), (746, 747, 748, 745), (739, 742, 741, 740), (734, 736, 735, 733), (730, 752, 751, 729), (747, 750, 749, 748), (729, 731, 732, 730), (743, 746, 745, 744), (731, 734, 733, 732), (752, 730, 705, 728)])
me_cubeziercurve_000.polygons.foreach_set('use_smooth', [True] * 738)
me_cubeziercurve_000.use_remesh_preserve_volume = False
me_cubeziercurve_000.use_remesh_preserve_attributes = False
me_cubeziercurve_000.use_mirror_vertex_groups = False
me_cubeziercurve_000.update()
me_circle = bpy.data.meshes.new('Circle')
me_circle.from_pydata([(0.1236, 0.07135, 0.0), (0.1288, 0.06734, 0.0), (0.1353, 0.0682, 0.0), (0.1394, 0.07343, 0.0), (0.1385, 0.07996, 0.0), (0.1333, 0.08397, 0.0), (0.1267, 0.08311, 0.0), (0.1227, 0.07788, 0.0), (0.09172, 0.05295, 0.1011), (0.1039, 0.04329, 0.103), (0.1188, 0.04498, 0.1074), (0.1277, 0.05704, 0.1119), (0.1254, 0.0724, 0.1137), (0.1132, 0.08206, 0.1119), (0.09834, 0.08037, 0.1074), (0.08943, 0.06831, 0.103), (0.131, 0.07566, 0.0), (0.1319, 0.07618, 0.05685), (0.1125, 0.08174, 0.05371), (0.1233, 0.08302, 0.05593), (0.1061, 0.0731, 0.05148), (0.1163, 0.05532, 0.05148), (0.1077, 0.06215, 0.05056), (0.1335, 0.06523, 0.05593), (0.1271, 0.05659, 0.05371), (-0.1236, 0.07135, 0.0), (-0.1227, 0.07788, 0.0), (-0.1267, 0.08311, 0.0), (-0.1333, 0.08397, 0.0), (-0.1385, 0.07996, 0.0), (-0.1394, 0.07343, 0.0), (-0.1353, 0.0682, 0.0), (-0.1288, 0.06734, 0.0), (-0.09172, 0.05295, 0.1011), (-0.08943, 0.06831, 0.103), (-0.09834, 0.08037, 0.1074), (-0.1132, 0.08206, 0.1119), (-0.1254, 0.0724, 0.1137), (-0.1277, 0.05704, 0.1119), (-0.1188, 0.04498, 0.1074), (-0.1039, 0.04329, 0.103), (-0.131, 0.07566, 0.0), (-0.1319, 0.07618, 0.05685), (-0.1271, 0.05659, 0.05371), (-0.1335, 0.06523, 0.05593), (-0.1163, 0.05532, 0.05148), (-0.1061, 0.0731, 0.05148), (-0.1077, 0.06215, 0.05056), (-0.1233, 0.08302, 0.05593), (-0.1125, 0.08174, 0.05371), (-9.388e-09, -0.1427, 0.0), (-0.006086, -0.1452, 0.0), (-0.008607, -0.1513, 0.0), (-0.006086, -0.1574, 0.0), (1.341e-09, -0.1599, 0.0), (0.006086, -0.1574, 0.0), (0.008607, -0.1513, 0.0), (0.006086, -0.1452, 0.0), (1.341e-09, -0.1059, 0.1011), (-0.01445, -0.1116, 0.103), (-0.02043, -0.1254, 0.1074), (-0.01445, -0.1391, 0.1119), (-9.388e-09, -0.1448, 0.1137), (0.01445, -0.1391, 0.1119), (0.02043, -0.1254, 0.1074), (0.01445, -0.1116, 0.103), (-4.023e-09, -0.1513, 0.0), (1.341e-09, -0.1524, 0.05685), (0.01452, -0.1383, 0.05371), (0.01027, -0.1482, 0.05593), (0.01027, -0.1284, 0.05148), (-0.01027, -0.1284, 0.05148), (1.341e-09, -0.1243, 0.05056), (-0.01027, -0.1482, 0.05593), (-0.01452, -0.1383, 0.05371)], [], [(5, 19, 17, 4), (23, 11, 10, 24), (21, 9, 8, 22), (22, 8, 15, 20), (18, 14, 13, 19), (17, 12, 11, 23), (24, 10, 9, 21), (20, 15, 14, 18), (7, 6, 16, 0), (6, 5, 4, 16), (0, 16, 2, 1), (16, 4, 3, 2), (3, 23, 24, 2), (1, 21, 22, 0), (0, 22, 20, 7), (6, 18, 19, 5), (4, 17, 23, 3), (2, 24, 21, 1), (7, 20, 18, 6), (19, 13, 12, 17), (30, 44, 42, 29), (48, 36, 35, 49), (46, 34, 33, 47), (47, 33, 40, 45), (43, 39, 38, 44), (42, 37, 36, 48), (49, 35, 34, 46), (45, 40, 39, 43), (32, 31, 41, 25), (31, 30, 29, 41), (25, 41, 27, 26), (41, 29, 28, 27), (28, 48, 49, 27), (26, 46, 47, 25), (25, 47, 45, 32), (31, 43, 44, 30), (29, 42, 48, 28), (27, 49, 46, 26), (32, 45, 43, 31), (44, 38, 37, 42), (55, 69, 67, 54), (73, 61, 60, 74), (71, 59, 58, 72), (72, 58, 65, 70), (68, 64, 63, 69), (67, 62, 61, 73), (74, 60, 59, 71), (70, 65, 64, 68), (57, 56, 66, 50), (56, 55, 54, 66), (50, 66, 52, 51), (66, 54, 53, 52), (53, 73, 74, 52), (51, 71, 72, 50), (50, 72, 70, 57), (56, 68, 69, 55), (54, 67, 73, 53), (52, 74, 71, 51), (57, 70, 68, 56), (69, 63, 62, 67)])
me_circle.polygons.foreach_set('use_smooth', [True] * 60)
me_circle.use_remesh_preserve_volume = False
me_circle.use_remesh_preserve_attributes = False
me_circle.use_mirror_vertex_groups = False
me_circle.update()

# ---- curves / text
cu_beziercurve_001 = bpy.data.curves.new('BezierCurve.001', 'CURVE')
cu_beziercurve_001.dimensions = '3D'
_sp = cu_beziercurve_001.splines.new('BEZIER'); _sp.bezier_points.add(2)
_sp.bezier_points.foreach_set('co', [4.215e-09, 5.663e-16, -4.215e-09, 0.6025, -1.491e-07, 1.11, 0.7236, -1.491e-07, 1.133])
_sp.bezier_points.foreach_set('handle_left', [-0.5705, -5.42e-08, -4.235e-08, 1.127, -6.422e-08, 0.478, 0.8058, -1.49e-07, 1.133])
_sp.bezier_points.foreach_set('handle_right', [0.5705, 5.42e-08, 3.392e-08, 0.5585, -1.562e-07, 1.163, 0.6415, -1.491e-07, 1.133])
for _p, _l, _r in zip(_sp.bezier_points, ['ALIGNED', 'ALIGNED', 'ALIGNED'], ['ALIGNED', 'ALIGNED', 'ALIGNED']): _p.handle_left_type = _l; _p.handle_right_type = _r
_sp.order_u = 0
_sp.order_v = 0
cu_beziercurve_001.use_path = True
cu_beziercurve_001.use_path_clamp = True
cu_beziercurve_001.bevel_resolution = 0
cu_beziercurve_001.fill_mode = 'HALF'
cu_beziercircle_002 = bpy.data.curves.new('BezierCircle.002', 'CURVE')
cu_beziercircle_002.dimensions = '3D'
_sp = cu_beziercircle_002.splines.new('BEZIER'); _sp.bezier_points.add(3)
_sp.bezier_points.foreach_set('co', [-0.04, 0.0, 0.0, 0.0, 0.04, 0.0, 0.04, 0.0, 0.0, 0.0, -0.04, 0.0])
_sp.bezier_points.foreach_set('handle_left', [-0.04, -0.02209, 0.0, -0.02209, 0.04, 0.0, 0.04, 0.02209, 0.0, 0.02209, -0.04, 0.0])
_sp.bezier_points.foreach_set('handle_right', [-0.04, 0.02209, 0.0, 0.02209, 0.04, 0.0, 0.04, -0.02209, 0.0, -0.02209, -0.04, 0.0])
for _p, _l, _r in zip(_sp.bezier_points, ['AUTO', 'AUTO', 'AUTO', 'AUTO'], ['AUTO', 'AUTO', 'AUTO', 'AUTO']): _p.handle_left_type = _l; _p.handle_right_type = _r
_sp.order_u = 0
_sp.order_v = 0
_sp.resolution_u = 1
_sp.use_cyclic_u = True
cu_beziercircle_002.use_path = True
cu_beziercircle_002.use_path_clamp = True
cu_beziercircle_002.bevel_resolution = 0
cu_beziercircle_002.resolution_u = 1
cu_beziercircle_002.fill_mode = 'HALF'
cu_beziercircle_003 = bpy.data.curves.new('BezierCircle.003', 'CURVE')
cu_beziercircle_003.dimensions = '3D'
_sp = cu_beziercircle_003.splines.new('BEZIER'); _sp.bezier_points.add(3)
_sp.bezier_points.foreach_set('co', [-0.12, 0.0, 0.0, 0.0, 0.12, 0.0, 0.12, 0.0, 0.0, 0.0, -0.12, 0.0])
_sp.bezier_points.foreach_set('handle_left', [-0.12, -0.06626, 0.0, -0.06626, 0.12, 0.0, 0.12, 0.06626, 0.0, 0.06626, -0.12, 0.0])
_sp.bezier_points.foreach_set('handle_right', [-0.12, 0.06626, 0.0, 0.06626, 0.12, 0.0, 0.12, -0.06626, 0.0, -0.06626, -0.12, 0.0])
for _p, _l, _r in zip(_sp.bezier_points, ['AUTO', 'AUTO', 'AUTO', 'AUTO'], ['AUTO', 'AUTO', 'AUTO', 'AUTO']): _p.handle_left_type = _l; _p.handle_right_type = _r
_sp.order_u = 0
_sp.order_v = 0
_sp.resolution_u = 3
_sp.use_cyclic_u = True
cu_beziercircle_003.use_path = True
cu_beziercircle_003.use_path_clamp = True
cu_beziercircle_003.bevel_mode = 'OBJECT'
cu_beziercircle_003.bevel_resolution = 0
cu_beziercircle_003.resolution_u = 3
cu_beziercircle_003.fill_mode = 'HALF'
cu_beziercurve_002 = bpy.data.curves.new('BezierCurve.002', 'CURVE')
cu_beziercurve_002.dimensions = '3D'
_sp = cu_beziercurve_002.splines.new('BEZIER'); _sp.bezier_points.add(2)
_sp.bezier_points.foreach_set('co', [-0.00826, -0.09749, 2.576e-08, 0.0, -9.553e-16, -2.186e-08, -0.05124, 0.04489, -2.606e-08])
_sp.bezier_points.foreach_set('handle_left', [0.09166, -0.09749, 3.012e-08, -0.07035, -3.487e-16, -7.978e-09, -0.02841, 0.04489, -2.406e-08])
_sp.bezier_points.foreach_set('handle_right', [-0.1082, -0.09749, 2.139e-08, 0.01276, -1.065e-15, -2.437e-08, -0.07407, 0.04489, -2.805e-08])
for _p, _l, _r in zip(_sp.bezier_points, ['ALIGNED', 'ALIGNED', 'ALIGNED'], ['ALIGNED', 'ALIGNED', 'ALIGNED']): _p.handle_left_type = _l; _p.handle_right_type = _r
_sp.order_u = 0
_sp.order_v = 0
_sp.resolution_u = 4
cu_beziercurve_002.use_path = True
cu_beziercurve_002.use_path_clamp = True
cu_beziercurve_002.bevel_mode = 'OBJECT'
cu_beziercurve_002.bevel_resolution = 0
cu_beziercurve_002.resolution_u = 4
cu_beziercurve_002.fill_mode = 'HALF'
cu_beziercurve_002.use_fill_caps = True

# ---- objects
ob_plane = bpy.data.objects.new('Plane', me_plane)
ob_beziercurve = bpy.data.objects.new('BezierCurve', me_cubeziercurve)
ob_beziercurve_003 = bpy.data.objects.new('BezierCurve.003', me_cubeziercurve_000)
ob_circle_002 = bpy.data.objects.new('Circle.002', me_circle)
ob_beziercurve_005 = bpy.data.objects.new('BezierCurve.005', cu_beziercurve_001)
ob_beziercircle_001 = bpy.data.objects.new('BezierCircle.001', cu_beziercircle_002)
ob_beziercircle_002 = bpy.data.objects.new('BezierCircle.002', cu_beziercircle_003)
ob_beziercurve_002 = bpy.data.objects.new('BezierCurve.002', cu_beziercurve_002)

# ---- transforms, parenting, visibility, modifiers, constraints
ob_plane.location = (0.0, 0.0, 0.0)
ob_plane.lineart.crease_threshold = 0.0
_m = ob_plane.modifiers.new('Subsurf', 'SUBSURF')
_m.uv_smooth = 'PRESERVE_CORNERS'
_m.quality = 1
_m.render_levels = 1
_m.show_only_control_edges = False
ob_beziercurve.location = (0.0, 0.0, 0.0)
ob_beziercurve.lineart.crease_threshold = 0.0
_m = ob_beziercurve.modifiers.new('Mirror', 'MIRROR')
_m.use_axis = (True, True, False)
_m.use_clip = True
_m = ob_beziercurve.modifiers.new('Subsurf', 'SUBSURF')
_m.uv_smooth = 'PRESERVE_CORNERS'
_m.quality = 1
_m.render_levels = 1
_m.show_only_control_edges = False
_m = ob_beziercurve.modifiers.new('Solidify', 'SOLIDIFY')
_m.use_even_offset = True
_m.use_quality_normals = True
_m.nonmanifold_thickness_mode = 'FIXED'
_m.nonmanifold_merge_threshold = 0.0003
ob_beziercurve_003.parent = ob_beziercurve
ob_beziercurve_003.location = (0.0, 0.0, 0.08604)
ob_beziercurve_003.lineart.crease_threshold = 0.0
_m = ob_beziercurve_003.modifiers.new('Subsurf', 'SUBSURF')
_m.uv_smooth = 'PRESERVE_CORNERS'
_m.quality = 1
_m.render_levels = 1
_m.show_only_control_edges = False
ob_circle_002.parent = ob_beziercurve
ob_circle_002.location = (0.0, 0.0, 0.0)
ob_circle_002.lineart.crease_threshold = 0.0
_m = ob_circle_002.modifiers.new('Subsurf', 'SUBSURF')
_m.uv_smooth = 'PRESERVE_CORNERS'
_m.quality = 2
_m.show_only_control_edges = False
ob_beziercurve_005.location = (0.0, 0.0, 0.0)
ob_beziercurve_005.lineart.crease_threshold = 0.0
_m = ob_beziercurve_005.modifiers.new('Screw', 'SCREW')
_m.use_normal_calculate = True
_m = ob_beziercurve_005.modifiers.new('Subsurf', 'SUBSURF')
_m.uv_smooth = 'PRESERVE_CORNERS'
_m.quality = 2
_m.show_only_control_edges = False
_m = ob_beziercurve_005.modifiers.new('Solidify', 'SOLIDIFY')
_m.nonmanifold_thickness_mode = 'FIXED'
_m.nonmanifold_merge_threshold = 0.0003
ob_beziercircle_001.location = (0.0, 1.49e-08, 0.2982)
ob_beziercircle_001.rotation_euler = (1.571, -0.0, -0.0)
ob_beziercircle_001.scale = (0.5, 0.5, 0.5)
ob_beziercircle_001.lineart.crease_threshold = 0.0
ob_beziercircle_002.location = (0.0, 1.49e-08, 0.2982)
ob_beziercircle_002.rotation_euler = (1.571, -0.0, -0.0)
ob_beziercircle_002.lineart.crease_threshold = 0.0
ob_beziercurve_002.location = (0.0, 0.02796, 0.4693)
ob_beziercurve_002.rotation_euler = (1.571, -0.0, 1.571)
ob_beziercurve_002.lineart.crease_threshold = 0.0
_m = ob_beziercurve_002.modifiers.new('Subsurf', 'SUBSURF')
_m.uv_smooth = 'PRESERVE_CORNERS'
_m.quality = 1
_m.render_levels = 1
_m.show_only_control_edges = False
cu_beziercircle_003.bevel_object = ob_beziercircle_001
cu_beziercurve_002.bevel_object = ob_beziercircle_001

# ---- collection membership
col_collection_1.objects.link(ob_plane)
col_collection_2.objects.link(ob_beziercurve)
col_collection_2.objects.link(ob_beziercurve_003)
col_collection_2.objects.link(ob_circle_002)
col_collection_5.objects.link(ob_beziercurve_005)
col_collection_5.objects.link(ob_beziercircle_001)
col_collection_5.objects.link(ob_beziercircle_002)
col_collection_5.objects.link(ob_beziercurve_002)

# ---- scene / render settings (as saved in the file)
scene.frame_start = 1; scene.frame_end = 250; scene.frame_set(1)
scene.render.engine = 'CYCLES'
scene.render.resolution_percentage = 50
scene.render.dither_intensity = 0.0
scene.cycles.use_denoising = False
scene.cycles.samples = 256
scene.cycles.sampling_pattern = 'TABULATED_SOBOL'
scene.cycles.use_adaptive_sampling = False
scene.cycles.use_light_tree = False
scene.cycles.blur_glossy = 0.0
scene.cycles.sample_clamp_indirect = 0.0
scene.view_settings.view_transform = 'Filmic'
bpy.context.view_layer.update()

# ---- added for rendering (the .blend has no active camera and no usable light): camera, sun
cam_auto = bpy.data.cameras.new('AutoCamera')
cam_auto.lens = 50.0
cam_auto.sensor_width = 36.0
cam_auto.clip_end = 1000.0
ob_auto_camera = bpy.data.objects.new('AutoCamera', cam_auto)
scene.collection.objects.link(ob_auto_camera)
ob_auto_camera.location = (4.73127, -5.31533, 4.11004)
ob_auto_camera.rotation_euler = (1.09748, -7.21219e-08, 0.694738)
scene.camera = ob_auto_camera
light_auto_sun = bpy.data.lights.new('AutoSun', 'SUN')
light_auto_sun.energy = 3.0
light_auto_sun.angle = 0.0523599
ob_auto_sun = bpy.data.objects.new('AutoSun', light_auto_sun)
scene.collection.objects.link(ob_auto_sun)
ob_auto_sun.rotation_euler = (0.872665, 0.174533, 0.523599)
bpy.context.view_layer.update()
